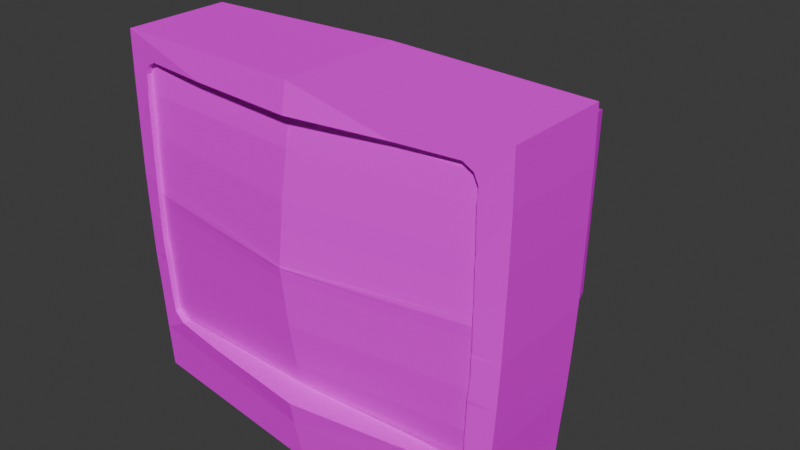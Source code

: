 # Source: computer.blend  (saved by Blender 4.3.34; exported with 4.5.12 LTS)
import bpy
from mathutils import Matrix  # noqa: F401  (used for matrix-valued properties, if any)

bpy.ops.wm.read_factory_settings(use_empty=True)
scene = bpy.context.scene
scene.name = 'Scene'

# ---- collections
col_collection = bpy.data.collections.new('Collection'); scene.collection.children.link(col_collection)

# ---- images (referenced by path relative to the original .blend; pixels are not part of the script)
import os
ASSET_DIR = os.environ.get("B2B_ASSET_DIR", "")  # directory of the original .blend (textures are referenced by path, not embedded)
HERE = os.path.dirname(os.path.abspath(__file__))  # packed textures are extracted next to this script under _unpacked/

def load_image(name, relpath, width, height, colorspace="sRGB"):
    """Load a texture the original file referenced (path relative to the .blend, or extracted next to this script)."""
    p = next((c for c in (os.path.join(HERE, relpath), os.path.join(ASSET_DIR, relpath)) if relpath and os.path.exists(c)), "")
    if p:
        img = bpy.data.images.load(p, check_existing=True)
        img.name = name
    else:  # same state as the original file: an image datablock whose file is absent (Cycles renders it pink)
        img = bpy.data.images.new(name, width, height)
        img.source = "FILE"
        img.filepath = "//" + (relpath or name)
    img.colorspace_settings.name = colorspace
    return img
img_pallette_png = load_image('pallette.png', 'pallette.png', 1024, 1024, 'sRGB')

# ---- materials (node trees are filled in below, after node groups)
mat_material_001 = bpy.data.materials.new('Material.001')
mat_material_001.roughness = 0.5

# ---- material node trees
mat_material_001.use_nodes = True; mat_material_001.node_tree.nodes.clear()
_N = mat_material_001.node_tree.nodes; _L = mat_material_001.node_tree.links
n0 = _N.new('ShaderNodeBsdfPrincipled'); n0.name = 'Principled BSDF'; n0.location = (0, 300)
n0.inputs[3].default_value = 1.0
n0.inputs[27].default_value = (0.0, 0.0, 0.0, 1.0)
n1 = _N.new('ShaderNodeOutputMaterial'); n1.name = 'Material Output'; n1.location = (280, 300)
n2 = _N.new('ShaderNodeTexImage'); n2.name = 'Image Texture'; n2.location = (-290, 280)
n2.image = img_pallette_png
_L.new(n0.outputs[0], n1.inputs[0])
_L.new(n2.outputs[0], n0.inputs[0])
n1.is_active_output = True

# ---- world
world_world = bpy.data.worlds.new('World'); scene.world = world_world
world_world.use_nodes = True; world_world.node_tree.nodes.clear()
_N = world_world.node_tree.nodes; _L = world_world.node_tree.links
n0 = _N.new('ShaderNodeOutputWorld'); n0.name = 'World Output'; n0.location = (300, 300)
n1 = _N.new('ShaderNodeBackground'); n1.name = 'Background'; n1.location = (10, 300)
n1.inputs[0].default_value = (0.05088, 0.05088, 0.05088, 1.0)
_L.new(n1.outputs[0], n0.inputs[0])
n0.is_active_output = True
world_world.color = (0.05088, 0.05088, 0.05088)
world_world.sun_shadow_jitter_overblur = 0.0

# ---- meshes
me_cube_001 = bpy.data.meshes.new('Cube.001')
me_cube_001.from_pydata([(-3.804, 0.3144, 1.0), (-3.804, 0.3144, -1.0), (-3.784, -0.4121, -1.0), (-3.784, -0.4121, 1.0), (-3.423, -0.3448, 1.069), (-3.423, 0.01412, 1.071), (-3.423, 0.3143, 1.073), (-3.804, 1.041, 1.0), (-3.804, 1.041, -1.0), (0.09127, 1.416, -4.226), (0.09024, -1.049, -4.226), (-3.753, -1.241, 1.0), (-3.753, -1.241, -1.0), (-3.423, 0.3851, 1.065), (-3.422, -0.4122, 1.077), (-3.423, -0.3794, 1.073), (-3.423, 0.8012, 1.065), (-3.417, 1.041, 1.066), (-3.423, 0.4076, 1.065), (-3.798, 1.97, -1.0), (-3.798, 1.97, 1.0), (0.09127, 0.6763, -4.226), (3.789, 0.3116, -1.0), (3.767, -0.4149, -1.0), (0.09047, -0.4224, -4.226), (-3.376, -1.16, 1.081), (-3.416, -0.7729, 1.076), (-3.687, -1.999, 1.0), (-3.687, -1.999, -1.0), (-3.404, 1.876, 1.067), (-3.408, 1.457, 1.067), (-3.782, 2.899, -1.0), (-3.782, 2.899, 1.0), (0.1275, 2.461, -1.0), (3.811, 1.038, -1.0), (3.722, -1.244, -1.0), (3.789, 0.3116, 1.0), (3.767, -0.4149, 1.0), (0.09087, 0.1269, -4.226), (-3.37, -1.241, 1.074), (-3.375, -1.166, 1.081), (-3.326, -1.927, 1.071), (-3.629, -2.773, 1.0), (-3.629, -2.773, -1.0), (-3.403, 1.975, 1.05), (-3.4, 2.201, 1.05), (-3.146, 2.466, 1.082), (-1.893, 2.471, 1.241), (-3.327, 2.376, 1.059), (0.1097, 2.997, 1.329), (0.1097, 2.997, -1.0), (3.825, 1.964, -1.0), (3.811, 1.038, 1.0), (3.672, -2.002, -1.0), (3.722, -1.244, 1.0), (3.325, -0.3268, 1.091), (3.325, 0.01412, 1.093), (3.325, 0.3118, 1.095), (0.1254, -3.313, -1.0), (-3.321, -2.0, 1.064), (-3.317, -2.054, 1.064), (-1.961, -2.428, 1.297), (-3.055, -2.418, 1.105), (-3.288, -2.276, 1.066), (-3.561, -3.547, 1.0), (-3.561, -3.631, -1.0), (0.1097, 2.479, 1.417), (3.819, 2.89, 1.0), (3.819, 2.89, -1.0), (3.825, 1.964, 1.0), (3.325, 0.4035, 1.084), (3.319, 1.038, 1.088), (3.325, 0.8012, 1.086), (3.325, 0.4076, 1.084), (3.6, -2.836, -1.0), (3.672, -2.002, 1.0), (3.279, -1.142, 1.102), (3.318, -0.7729, 1.098), (3.324, -0.4147, 1.101), (3.325, -0.3794, 1.097), (0.1078, -3.752, -1.0), (0.1079, -2.876, 1.497), (0.108, -2.449, 1.578), (0.1078, -3.752, 1.311), (1.944, 2.487, 1.166), (3.303, 2.109, 1.046), (3.302, 2.201, 1.046), (3.229, 2.376, 1.053), (3.048, 2.491, 1.069), (3.317, 1.169, 1.066), (3.305, 1.972, 1.07), (3.31, 1.457, 1.068), (3.537, -3.753, -1.0), (3.6, -2.836, 1.0), (3.241, -1.91, 1.09), (3.273, -1.244, 1.093), (3.277, -1.166, 1.1), (2.063, -2.468, 1.292), (3.537, -3.669, 1.0), (3.237, -2.002, 1.081), (3.229, -2.165, 1.08), (3.048, -2.478, 1.109), (3.211, -2.346, 1.08), (-3.055, -2.418, 0.2716), (-3.288, -2.276, 0.2716), (-3.317, -2.054, 0.2716), (3.048, -2.478, 0.2716), (3.211, -2.346, 0.2716), (-3.375, -1.166, 0.2716), (3.229, -2.165, 0.2716), (-3.416, -0.7729, 0.2716), (3.277, -1.166, 0.2716), (-3.423, -0.3794, 0.2716), (3.318, -0.7729, 0.2716), (-3.423, 0.01412, 0.2716), (3.325, -0.3794, 0.2716), (-3.423, 0.4076, 0.2716), (3.325, 0.01412, 0.2716), (-3.423, 0.8012, 0.2716), (3.325, 0.4076, 0.2716), (-3.408, 1.457, 0.2716), (3.325, 0.8012, 0.2716), (-3.4, 2.201, 0.2716), (3.31, 1.457, 0.2716), (-3.327, 2.376, 0.2716), (3.302, 2.201, 0.2716), (-3.146, 2.466, 0.2716), (3.229, 2.376, 0.2716), (3.048, 2.491, 0.2716), (-3.209, -1.384, -1.0), (-3.189, -2.279, -1.0), (-2.807, 2.923, -1.0), (-3.29, 2.419, -1.0), (-3.266, 1.308, -1.0), (-3.229, -0.4062, -1.0), (-3.248, 0.4508, -1.0), (-2.668, -3.597, -1.0), (-3.169, -3.222, -1.0), (3.179, -2.281, -1.0), (2.661, -3.69, -1.0), (2.799, 2.92, -1.0), (3.254, 1.305, -1.0), (3.236, 0.4484, -1.0), (3.277, 2.416, -1.0), (3.197, -1.387, -1.0), (3.218, -0.4087, -1.0), (3.158, -3.278, -1.0), (0.106, 1.898, -2.325), (0.105, -3.758, -0.9829), (-2.584, -1.203, -2.325), (-2.568, -1.924, -2.325), (-2.649, 1.864, -2.325), (-2.63, 0.9678, -2.325), (-2.601, -0.4143, -2.325), (-2.615, 0.2768, -2.325), (-2.552, -2.685, -2.325), (2.566, -1.926, -2.325), (2.626, 0.9659, -2.325), (2.612, 0.2748, -2.325), (2.645, 1.861, -2.325), (2.581, -1.205, -2.325), (2.598, -0.4162, -2.325), (2.549, -2.73, -2.325), (0.09003, -1.623, -4.226), (0.0899, -2.285, -4.226), (-2.047, -1.049, -4.226), (-2.035, -1.622, -4.226), (-2.099, 1.389, -4.226), (-2.084, 0.6771, -4.226), (-2.061, -0.4217, -4.226), (-2.072, 0.1277, -4.226), (-2.022, -2.227, -4.226), (2.047, -1.624, -4.226), (2.095, 0.6756, -4.226), (2.084, 0.1262, -4.226), (2.11, 1.387, -4.226), (2.059, -1.05, -4.226), (2.072, -0.4232, -4.226), (2.034, -2.262, -4.226), (0.1089, -3.298, -0.9905), (-2.582, -3.224, -0.9905), (2.585, -3.27, -0.9905), (-2.078, -2.785, -2.073), (2.088, -2.822, -2.073), (0.07988, -2.459, -3.625), (-1.645, -2.411, -3.625), (1.667, -2.44, -3.625), (-2.586, -3.685, -0.9955), (2.581, -3.73, -0.9878), (0.08774, -3.757, -2.127), (-2.082, -3.698, -2.137), (2.085, -3.734, -2.131), (0.07597, -3.749, -3.722), (-1.649, -3.702, -3.73), (1.663, -3.731, -3.726), (1.569, -3.722, 1.171), (1.569, -2.866, 1.277), (1.859, -3.71, 1.155), (1.863, -2.856, 1.251), (1.861, -3.201, 1.212), (1.569, -3.209, 1.234), (-3.119, -2.498, 0.9516), (-3.38, -2.34, 0.9516), (-3.412, -2.092, 0.9516), (-3.476, -1.1, 0.9516), (-3.523, -0.6597, 0.9516), (-3.53, -0.2198, 0.9516), (-3.53, 5.347e-07, 0.9516), (-0.0132, -2.532, 0.9516), (-0.0132, 5.347e-07, 1.537), (-0.0132, -0.2198, 1.494), (-0.0132, -0.6597, 1.437), (-0.0132, -1.1, 1.394), (-0.0132, -2.154, 1.209), (-0.0132, -2.38, 1.109), (-1.435, -2.515, 0.9516), (-3.249, -2.419, 0.9516), (-3.396, -2.216, 0.9516), (-3.444, -1.596, 0.9516), (-3.5, -0.8797, 0.9516), (-3.526, -0.4398, 0.9516), (-3.53, 5.347e-07, 0.9516), (-2.277, -2.507, 0.9516), (-0.0132, -2.456, 1.03), (-0.0132, 5.347e-07, 1.516), (-0.0132, -0.4398, 1.466), (-0.0132, -0.8797, 1.416), (-0.0132, -1.627, 1.302), (-0.0132, -2.267, 1.159), (-0.5923, -2.524, 0.9516), (-3.184, -2.459, 0.9516), (-3.388, -2.278, 0.9516), (-3.428, -1.844, 0.9516), (-3.488, -0.9897, 0.9516), (-3.525, -0.5497, 0.9516), (-3.53, -0.1098, 0.9516), (-2.698, -2.503, 0.9516), (-0.0132, -2.494, 0.9909), (-0.0132, -0.1098, 1.505), (-0.0132, -0.5497, 1.452), (-0.0132, -0.9897, 1.405), (-0.0132, -1.89, 1.255), (-0.0132, -2.323, 1.134), (-0.1712, -2.528, 0.9516), (-3.315, -2.38, 0.9516), (-3.404, -2.154, 0.9516), (-3.46, -1.348, 0.9516), (-3.511, -0.7697, 0.9516), (-3.528, -0.3298, 0.9516), (-3.53, 5.347e-07, 0.9516), (-1.856, -2.511, 0.9516), (-0.0132, -2.418, 1.069), (-0.0132, 5.347e-07, 1.526), (-0.0132, -0.3298, 1.48), (-0.0132, -0.7697, 1.427), (-0.0132, -1.363, 1.348), (-0.0132, -2.21, 1.184), (-1.013, -2.52, 0.9516), (3.093, -2.498, 0.9516), (3.353, -2.34, 0.9516), (3.386, -2.092, 0.9516), (3.45, -1.1, 0.9516), (3.496, -0.6597, 0.9516), (3.503, -0.2198, 0.9516), (3.503, 5.347e-07, 0.9516), (1.408, -2.515, 0.9516), (3.223, -2.419, 0.9516), (3.369, -2.216, 0.9516), (3.418, -1.596, 0.9516), (3.473, -0.8797, 0.9516), (3.5, -0.4398, 0.9516), (3.503, 5.347e-07, 0.9516), (2.25, -2.507, 0.9516), (0.566, -2.524, 0.9516), (3.158, -2.459, 0.9516), (3.361, -2.278, 0.9516), (3.402, -1.844, 0.9516), (3.462, -0.9897, 0.9516), (3.498, -0.5497, 0.9516), (3.503, -0.1098, 0.9516), (2.672, -2.503, 0.9516), (0.1448, -2.528, 0.9516), (3.288, -2.38, 0.9516), (3.378, -2.154, 0.9516), (3.434, -1.348, 0.9516), (3.485, -0.7697, 0.9516), (3.502, -0.3298, 0.9516), (3.503, 5.347e-07, 0.9516), (1.829, -2.511, 0.9516), (0.9871, -2.52, 0.9516), (-3.119, 2.498, 0.9516), (-3.38, 2.34, 0.9516), (-3.412, 2.092, 0.9516), (-3.476, 1.1, 0.9516), (-3.523, 0.6597, 0.9516), (-3.53, 0.2198, 0.9516), (-0.0132, 2.532, 0.9516), (-0.0132, 0.2198, 1.494), (-0.0132, 0.6597, 1.437), (-0.0132, 1.1, 1.394), (-0.0132, 2.154, 1.209), (-0.0132, 2.38, 1.109), (-1.435, 2.515, 0.9516), (-3.249, 2.419, 0.9516), (-3.396, 2.216, 0.9516), (-3.444, 1.596, 0.9516), (-3.5, 0.8797, 0.9516), (-3.526, 0.4398, 0.9516), (-2.277, 2.507, 0.9516), (-0.0132, 2.456, 1.03), (-0.0132, 0.4398, 1.466), (-0.0132, 0.8797, 1.416), (-0.0132, 1.627, 1.302), (-0.0132, 2.267, 1.159), (-0.5923, 2.524, 0.9516), (-3.184, 2.459, 0.9516), (-3.388, 2.278, 0.9516), (-3.428, 1.844, 0.9516), (-3.488, 0.9897, 0.9516), (-3.525, 0.5498, 0.9516), (-3.53, 0.1098, 0.9516), (-2.698, 2.503, 0.9516), (-0.0132, 2.494, 0.9909), (-0.0132, 0.1098, 1.505), (-0.0132, 0.5498, 1.452), (-0.0132, 0.9897, 1.405), (-0.0132, 1.89, 1.255), (-0.0132, 2.323, 1.134), (-0.1712, 2.528, 0.9516), (-3.315, 2.38, 0.9516), (-3.404, 2.154, 0.9516), (-3.46, 1.348, 0.9516), (-3.511, 0.7697, 0.9516), (-3.528, 0.3298, 0.9516), (-1.856, 2.511, 0.9516), (-0.0132, 2.418, 1.069), (-0.0132, 0.3298, 1.48), (-0.0132, 0.7697, 1.427), (-0.0132, 1.363, 1.348), (-0.0132, 2.21, 1.184), (-1.013, 2.52, 0.9516), (3.093, 2.498, 0.9516), (3.353, 2.34, 0.9516), (3.386, 2.092, 0.9516), (3.45, 1.1, 0.9516), (3.496, 0.6597, 0.9516), (3.503, 0.2198, 0.9516), (1.408, 2.515, 0.9516), (3.223, 2.419, 0.9516), (3.369, 2.216, 0.9516), (3.418, 1.596, 0.9516), (3.473, 0.8797, 0.9516), (3.5, 0.4398, 0.9516), (2.25, 2.507, 0.9516), (0.566, 2.524, 0.9516), (3.158, 2.459, 0.9516), (3.361, 2.278, 0.9516), (3.402, 1.844, 0.9516), (3.462, 0.9897, 0.9516), (3.498, 0.5498, 0.9516), (3.503, 0.1098, 0.9516), (2.672, 2.503, 0.9516), (0.1448, 2.528, 0.9516), (3.288, 2.38, 0.9516), (3.378, 2.154, 0.9516), (3.434, 1.348, 0.9516), (3.485, 0.7697, 0.9516), (3.502, 0.3298, 0.9516), (1.829, 2.511, 0.9516), (0.9871, 2.52, 0.9516)], [], [(0, 1, 2, 3), (50, 131, 31, 32, 49), (93, 102, 101), (93, 100, 102), (97, 81, 196, 198, 93, 101), (93, 75, 99, 100), (97, 82, 81), (49, 32, 47, 66), (32, 48, 46), (32, 20, 45, 48), (46, 47, 32), (20, 44, 45), (20, 32, 31, 19), (159, 147, 33, 143), (12, 28, 27, 11), (4, 0, 3, 15), (6, 0, 5), (0, 4, 5), (3, 14, 15), (36, 52, 70, 57), (73, 70, 52, 72), (52, 71, 72), (143, 141, 157, 159), (43, 65, 64, 42), (143, 140, 68, 51), (154, 153, 134, 135), (41, 11, 27, 59), (39, 11, 41), (80, 83, 64, 65, 136), (81, 42, 64, 83), (98, 197, 195, 83, 80, 139, 92), (153, 149, 129, 134), (68, 67, 69, 51), (36, 37, 23, 22), (54, 75, 53, 35), (93, 98, 92, 74), (50, 49, 67, 68, 140), (141, 34, 22, 142), (138, 53, 74, 146), (69, 67, 85, 90), (67, 49, 84, 88), (87, 86, 67), (86, 85, 67), (67, 88, 87), (84, 49, 66), (75, 54, 94, 99), (94, 54, 95), (145, 23, 35, 144), (2, 12, 11, 3), (132, 33, 147, 151), (25, 11, 39, 40), (14, 3, 26), (3, 11, 25, 26), (37, 54, 35, 23), (95, 54, 76, 96), (37, 78, 77), (76, 54, 37, 77), (144, 35, 53, 138), (20, 7, 29, 44), (29, 7, 17, 30), (146, 74, 92, 139), (52, 69, 89, 71), (89, 69, 90, 91), (28, 43, 42, 27), (52, 36, 22, 34), (75, 93, 74, 53), (61, 62, 42, 81), (42, 62, 63), (63, 60, 42), (81, 82, 61), (59, 27, 42, 60), (136, 137, 58, 80), (33, 132, 131, 50), (51, 69, 52, 34), (1, 0, 7, 8), (7, 20, 19, 8), (7, 13, 18, 16), (16, 17, 7), (0, 6, 13, 7), (141, 143, 51, 34), (138, 146, 162, 156), (37, 79, 78), (37, 36, 55, 79), (56, 55, 36, 57), (142, 22, 23, 145), (63, 62, 103, 104), (104, 103, 106, 107), (102, 107, 106, 101), (61, 82, 97, 103), (97, 101, 106, 103), (103, 62, 61), (84, 66, 47, 128), (47, 46, 126, 128), (128, 88, 84), (48, 124, 126, 46), (45, 122, 124, 48), (29, 120, 122, 44), (122, 45, 44), (29, 30, 120), (30, 17, 16, 120), (16, 118, 120), (18, 116, 118, 16), (6, 5, 114, 13), (114, 116, 18, 13), (4, 15, 112), (112, 114, 5, 4), (15, 14, 26, 110), (110, 112, 15), (26, 25, 40, 108), (108, 110, 26), (39, 41, 59, 108), (60, 105, 108, 59), (108, 40, 39), (60, 63, 104, 105), (124, 127, 128, 126), (124, 122, 125, 127), (122, 120, 123, 125), (120, 118, 121, 123), (116, 119, 121, 118), (114, 117, 119, 116), (112, 115, 117, 114), (110, 113, 115, 112), (108, 111, 113, 110), (108, 105, 109, 111), (104, 107, 109, 105), (87, 88, 128, 127), (86, 87, 127, 125), (125, 123, 90, 85), (85, 86, 125), (123, 91, 90), (72, 71, 89, 121), (91, 123, 121, 89), (73, 72, 121, 119), (117, 56, 57, 70), (73, 119, 117, 70), (115, 79, 55), (56, 117, 115, 55), (77, 78, 79, 113), (79, 115, 113), (96, 76, 77, 111), (77, 113, 111), (99, 94, 95, 111), (95, 96, 111), (111, 109, 100, 99), (100, 109, 107, 102), (133, 8, 19, 132), (43, 28, 130, 137), (2, 1, 135, 134), (133, 135, 1, 8), (65, 43, 137, 136), (132, 19, 31, 131), (28, 12, 129, 130), (12, 2, 134, 129), (150, 155, 137, 130), (142, 145, 161, 158), (149, 150, 130, 129), (146, 58, 179, 181), (58, 146, 139, 80), (151, 152, 133, 132), (33, 50, 140, 143), (145, 144, 160, 161), (158, 161, 177, 174), (166, 171, 155, 150), (161, 160, 176, 177), (167, 168, 152, 151), (169, 165, 149, 153), (151, 147, 9, 167), (160, 156, 172, 176), (165, 166, 150, 149), (175, 9, 147, 159), (159, 157, 173, 175), (168, 170, 154, 152), (178, 162, 183, 186), (141, 142, 158, 157), (152, 154, 135, 133), (144, 138, 156, 160), (155, 171, 185, 182), (21, 168, 167, 9), (21, 38, 170, 168), (165, 169, 24, 10), (171, 166, 163, 164), (166, 165, 10, 163), (169, 170, 38, 24), (163, 172, 178, 164), (21, 9, 175, 173), (10, 176, 172, 163), (24, 177, 176, 10), (38, 174, 177, 24), (21, 173, 174, 38), (186, 184, 164, 178), (170, 169, 153, 154), (157, 158, 174, 173), (156, 162, 178, 172), (183, 181, 188, 191), (182, 185, 193, 190), (187, 148, 179, 180), (185, 184, 192, 193), (162, 146, 181, 183), (182, 180, 137, 155), (171, 164, 184, 185), (180, 179, 58, 137), (188, 148, 189, 191), (193, 192, 189, 190), (190, 189, 148, 187), (191, 189, 192, 194), (181, 179, 148, 188), (194, 192, 184, 186), (186, 183, 191, 194), (190, 187, 180, 182), (195, 197, 200), (199, 198, 196, 200), (196, 81, 83, 195, 200), (198, 199, 197, 98, 93), (200, 197, 199), (207, 249, 221, 235, 206, 210, 238, 224, 252, 209), (201, 236, 222, 250, 215, 257, 229, 243, 208, 237, 223, 251, 214, 202, 244, 216, 230), (210, 206, 248, 220, 234, 205, 211, 239, 225, 253), (205, 247, 219, 233, 204, 212, 240, 226, 254, 211), (212, 204, 246, 218, 232, 241, 227, 255), (202, 214, 242, 228, 256, 213, 241, 232, 203, 245, 217, 231), (264, 209, 252, 224, 238, 210, 263, 279, 271, 287), (258, 274, 266, 282, 259, 214, 251, 223, 237, 208, 281, 273, 289, 265, 288, 272, 280), (210, 253, 225, 239, 211, 262, 278, 270, 286, 263), (262, 211, 254, 226, 240, 212, 261, 277, 269, 285), (212, 255, 227, 241, 276, 268, 284, 261), (259, 275, 267, 283, 260, 276, 241, 213, 256, 228, 242, 214), (207, 209, 252, 224, 323, 297, 295, 320, 221, 249), (290, 315, 303, 329, 291, 301, 335, 309, 322, 296, 328, 314, 340, 302, 334, 308, 321), (297, 336, 310, 324, 298, 294, 319, 307, 333, 295), (294, 298, 337, 311, 325, 299, 293, 318, 306, 332), (299, 338, 312, 326, 317, 305, 331, 293), (291, 316, 304, 330, 292, 317, 326, 300, 339, 313, 327, 301), (264, 287, 271, 360, 346, 297, 323, 224, 252, 209), (341, 361, 353, 368, 347, 369, 354, 362, 296, 322, 309, 335, 301, 342, 363, 348, 355), (297, 346, 367, 352, 359, 345, 298, 324, 310, 336), (345, 366, 351, 358, 344, 299, 325, 311, 337, 298), (299, 344, 365, 350, 357, 326, 312, 338), (342, 301, 327, 313, 339, 300, 326, 357, 343, 364, 349, 356)])
me_cube_001.polygons.foreach_set('use_smooth', [1, 1, 1, 1, 1, 1, 1, 1, 1, 1, 1, 1, 1, 1, 1, 1, 1, 1, 1, 1, 1, 1, 1, 1, 1, 1, 1, 1, 1, 1, 1, 1, 1, 1, 1, 1, 1, 1, 1, 1, 1, 1, 1, 1, 1, 1, 1, 1, 1, 1, 1, 1, 1, 1, 1, 1, 1, 1, 1, 1, 1, 1, 1, 1, 1, 1, 1, 1, 1, 1, 1, 1, 1, 1, 1, 1, 1, 1, 1, 1, 1, 1, 1, 1, 1, 1, 1, 1, 1, 1, 1, 1, 1, 1, 1, 1, 1, 1, 1, 1, 1, 1, 1, 1, 1, 1, 1, 1, 1, 1, 1, 1, 1, 1, 1, 1, 1, 1, 1, 1, 1, 1, 1, 1, 1, 1, 1, 1, 1, 1, 1, 1, 1, 1, 1, 1, 1, 1, 1, 1, 1, 1, 1, 1, 1, 1, 1, 1, 1, 1, 1, 1, 1, 1, 1, 1, 1, 1, 1, 1, 1, 1, 1, 1, 1, 1, 1, 1, 1, 1, 1, 1, 1, 1, 1, 1, 1, 1, 1, 1, 1, 1, 1, 1, 1, 1, 1, 1, 1, 1, 1, 1, 1, 1, 1, 1, 1, 1, 1, 1, 1, 1, 1, 1, 1, 1, 1, 1, 1, 1, 1, 1, 1, 1, 0, 0, 0, 0, 0, 0, 0, 0, 0, 0, 0, 0, 0, 0, 0, 0, 0, 0, 0, 0, 0, 0, 0, 0])
_k = set([(0, 1), (0, 3), (0, 6), (0, 7), (1, 2), (1, 8), (2, 12), (3, 11), (3, 14), (3, 15), (4, 5), (4, 15), (5, 6), (6, 13), (7, 20), (7, 29), (8, 19), (9, 147), (9, 167), (9, 175), (11, 12), (11, 25), (11, 27), (11, 39), (12, 28), (13, 18), (14, 15), (14, 26), (15, 112), (16, 17), (16, 18), (16, 118), (17, 30), (19, 31), (20, 32), (20, 44), (22, 23), (22, 34), (23, 35), (23, 37), (25, 26), (25, 40), (26, 110), (27, 42), (27, 59), (28, 43), (29, 30), (29, 44), (31, 32), (31, 131), (32, 47), (32, 49), (33, 132), (33, 143), (33, 147), (34, 51), (34, 52), (35, 53), (36, 37), (36, 52), (36, 57), (37, 54), (37, 78), (37, 79), (39, 40), (39, 41), (40, 108), (41, 59), (42, 62), (42, 64), (42, 81), (43, 65), (44, 45), (45, 48), (45, 122), (46, 47), (46, 48), (46, 126), (47, 66), (48, 124), (49, 50), (49, 66), (49, 67), (49, 84), (50, 131), (50, 140), (51, 68), (51, 69), (52, 69), (52, 71), (53, 74), (53, 75), (54, 75), (54, 76), (54, 95), (55, 56), (55, 79), (56, 57), (57, 70), (58, 137), (58, 146), (58, 179), (59, 60), (60, 63), (60, 105), (61, 62), (61, 81), (61, 82), (62, 63), (62, 103), (63, 104), (64, 65), (64, 83), (65, 136), (66, 84), (67, 68), (67, 69), (67, 85), (68, 140), (69, 89), (69, 90), (70, 73), (71, 72), (71, 89), (72, 73), (72, 121), (74, 92), (74, 93), (75, 93), (75, 99), (76, 77), (76, 96), (77, 78), (77, 113), (78, 79), (79, 115), (80, 83), (80, 136), (80, 139), (81, 82), (81, 83), (81, 97), (81, 196), (82, 97), (83, 195), (84, 88), (85, 86), (85, 90), (86, 87), (86, 125), (87, 88), (87, 127), (88, 128), (89, 91), (90, 91), (92, 98), (92, 139), (93, 98), (93, 101), (93, 198), (94, 95), (94, 99), (95, 96), (96, 111), (97, 101), (98, 197), (99, 100), (100, 102), (100, 109), (101, 102), (101, 106), (102, 107), (103, 104), (103, 106), (104, 105), (105, 108), (106, 107), (107, 109), (108, 110), (109, 111), (110, 112), (111, 113), (112, 114), (113, 115), (114, 116), (115, 117), (116, 118), (117, 119), (118, 120), (119, 121), (120, 122), (121, 123), (122, 124), (123, 125), (124, 126), (125, 127), (126, 128), (127, 128), (129, 130), (129, 134), (130, 137), (132, 133), (132, 151), (133, 135), (134, 135), (137, 155), (137, 180), (138, 144), (138, 146), (141, 142), (141, 143), (142, 145), (143, 159), (144, 145), (146, 162), (146, 181), (147, 151), (147, 159), (148, 187), (148, 188), (148, 189), (149, 150), (149, 153), (150, 155), (151, 152), (151, 167), (152, 154), (153, 154), (155, 171), (155, 182), (156, 160), (156, 162), (157, 158), (157, 159), (158, 161), (159, 175), (160, 161), (162, 178), (162, 183), (164, 171), (164, 178), (164, 184), (165, 166), (165, 169), (166, 171), (167, 168), (168, 170), (169, 170), (171, 185), (172, 176), (172, 178), (173, 174), (173, 175), (174, 177), (176, 177), (178, 186), (179, 180), (179, 181), (180, 182), (180, 187), (181, 183), (181, 188), (182, 185), (182, 190), (183, 186), (183, 191), (184, 185), (184, 186), (185, 193), (186, 194), (187, 190), (188, 191), (189, 192), (190, 193), (191, 194), (192, 193), (192, 194), (195, 197), (196, 198), (196, 200), (198, 199), (199, 200), (201, 230), (201, 236), (202, 231), (202, 244), (203, 232), (203, 245), (204, 233), (204, 246), (205, 234), (205, 247), (206, 235), (206, 248), (207, 249), (208, 237), (208, 243), (208, 281), (209, 252), (210, 238), (210, 253), (211, 239), (211, 254), (212, 240), (212, 255), (213, 241), (213, 256), (214, 242), (214, 251), (215, 250), (215, 257), (216, 230), (216, 244), (217, 231), (217, 245), (218, 232), (218, 246), (219, 233), (219, 247), (220, 234), (220, 248), (221, 235), (221, 249), (221, 320), (222, 236), (222, 250), (223, 237), (223, 251), (224, 238), (224, 252), (224, 323), (225, 239), (225, 253), (226, 240), (226, 254), (227, 241), (227, 255), (228, 242), (228, 256), (229, 243), (229, 257), (258, 274), (258, 280), (259, 275), (259, 282), (260, 276), (260, 283), (261, 277), (261, 284), (262, 278), (262, 285), (263, 279), (263, 286), (264, 287), (265, 288), (265, 289), (266, 274), (266, 282), (267, 275), (267, 283), (268, 276), (268, 284), (269, 277), (269, 285), (270, 278), (270, 286), (271, 279), (271, 287), (271, 360), (272, 280), (272, 288), (273, 281), (273, 289), (290, 315), (290, 321), (291, 316), (291, 329), (292, 317), (292, 330), (293, 318), (293, 331), (294, 319), (294, 332), (295, 320), (295, 333), (296, 322), (296, 328), (296, 362), (297, 323), (297, 336), (298, 324), (298, 337), (299, 325), (299, 338), (300, 326), (300, 339), (301, 327), (301, 335), (302, 334), (302, 340), (303, 315), (303, 329), (304, 316), (304, 330), (305, 317), (305, 331), (306, 318), (306, 332), (307, 319), (307, 333), (308, 321), (308, 334), (309, 322), (309, 335), (310, 324), (310, 336), (311, 325), (311, 337), (312, 326), (312, 338), (313, 327), (313, 339), (314, 328), (314, 340), (341, 355), (341, 361), (342, 356), (342, 363), (343, 357), (343, 364), (344, 358), (344, 365), (345, 359), (345, 366), (346, 360), (346, 367), (347, 368), (347, 369), (348, 355), (348, 363), (349, 356), (349, 364), (350, 357), (350, 365), (351, 358), (351, 366), (352, 359), (352, 367), (353, 361), (353, 368), (354, 362), (354, 369)])
me_cube_001.attributes.new('sharp_edge', 'BOOLEAN', 'EDGE').data.foreach_set('value', [ (min(e.vertices), max(e.vertices)) in _k for e in me_cube_001.edges])
_uv = me_cube_001.uv_layers.new(name='UVMap')
_uv.uv.foreach_set('vector', [0.6883, 0.7785, 0.6883, 0.7785, 0.6883, 0.7785, 0.6883, 0.7785, 0.6883, 0.7785, 0.6883, 0.7785, 0.6883, 0.7785, 0.6883, 0.7785, 0.6883, 0.7785, 0.6883, 0.7785, 0.6883, 0.7785, 0.6883, 0.7785, 0.6883, 0.7785, 0.6883, 0.7785, 0.6883, 0.7785, 0.6883, 0.7785, 0.6883, 0.7785, 0.6883, 0.7785, 0.6883, 0.7785, 0.6883, 0.7785, 0.6883, 0.7785, 0.6883, 0.7785, 0.6883, 0.7785, 0.6883, 0.7785, 0.6883, 0.7785, 0.6883, 0.7785, 0.6883, 0.7785, 0.6883, 0.7785, 0.6883, 0.7785, 0.6883, 0.7785, 0.6883, 0.7785, 0.6883, 0.7785, 0.6883, 0.7785, 0.6883, 0.7785, 0.6883, 0.7785, 0.6883, 0.7785, 0.6883, 0.7785, 0.6883, 0.7785, 0.6883, 0.7785, 0.6883, 0.7785, 0.6883, 0.7785, 0.6883, 0.7785, 0.6883, 0.7785, 0.6883, 0.7785, 0.6883, 0.7785, 0.6883, 0.7785, 0.6883, 0.7785, 0.6883, 0.7785, 0.6883, 0.7785, 0.6883, 0.7785, 0.6883, 0.7785, 0.6883, 0.7785, 0.6883, 0.7785, 0.6883, 0.7785, 0.6883, 0.7785, 0.6883, 0.7785, 0.6883, 0.7785, 0.6883, 0.7785, 0.6883, 0.7785, 0.6883, 0.7785, 0.6883, 0.7785, 0.6883, 0.7785, 0.6883, 0.7785, 0.6883, 0.7785, 0.6883, 0.7785, 0.6883, 0.7785, 0.6883, 0.7785, 0.6883, 0.7785, 0.6883, 0.7785, 0.6883, 0.7785, 0.6883, 0.7785, 0.6883, 0.7785, 0.6883, 0.7785, 0.6883, 0.7785, 0.6883, 0.7785, 0.6883, 0.7785, 0.6883, 0.7785, 0.6883, 0.7785, 0.6883, 0.7785, 0.6883, 0.7785, 0.6883, 0.7785, 0.6883, 0.7785, 0.6883, 0.7785, 0.6883, 0.7785, 0.6883, 0.7785, 0.6883, 0.7785, 0.6883, 0.7785, 0.6883, 0.7785, 0.6883, 0.7785, 0.6883, 0.7785, 0.6883, 0.7785, 0.6883, 0.7785, 0.6883, 0.7785, 0.6883, 0.7785, 0.6883, 0.7785, 0.6883, 0.7785, 0.6883, 0.7785, 0.6883, 0.7785, 0.6883, 0.7785, 0.6883, 0.7785, 0.6883, 0.7785, 0.6883, 0.7785, 0.6883, 0.7785, 0.6883, 0.7785, 0.6883, 0.7785, 0.6883, 0.7785, 0.6883, 0.7785, 0.6883, 0.7785, 0.6883, 0.7785, 0.6883, 0.7785, 0.6883, 0.7785, 0.6883, 0.7785, 0.6883, 0.7785, 0.6883, 0.7785, 0.6883, 0.7785, 0.6883, 0.7785, 0.6883, 0.7785, 0.6883, 0.7785, 0.6883, 0.7785, 0.6883, 0.7785, 0.6883, 0.7785, 0.6883, 0.7785, 0.6883, 0.7785, 0.6883, 0.7785, 0.6883, 0.7785, 0.6883, 0.7785, 0.6883, 0.7785, 0.6883, 0.7785, 0.6883, 0.7785, 0.6883, 0.7785, 0.6883, 0.7785, 0.6883, 0.7785, 0.6883, 0.7785, 0.6883, 0.7785, 0.6883, 0.7785, 0.6883, 0.7785, 0.6883, 0.7785, 0.6883, 0.7785, 0.6883, 0.7785, 0.6883, 0.7785, 0.6883, 0.7785, 0.6883, 0.7785, 0.6883, 0.7785, 0.6883, 0.7785, 0.6883, 0.7785, 0.6883, 0.7785, 0.6883, 0.7785, 0.6883, 0.7785, 0.6883, 0.7785, 0.6883, 0.7785, 0.6883, 0.7785, 0.6883, 0.7785, 0.6883, 0.7785, 0.6883, 0.7785, 0.6883, 0.7785, 0.6883, 0.7785, 0.6883, 0.7785, 0.6883, 0.7785, 0.6883, 0.7785, 0.6883, 0.7785, 0.6883, 0.7785, 0.6883, 0.7785, 0.6883, 0.7785, 0.6883, 0.7785, 0.6883, 0.7785, 0.6883, 0.7785, 0.6883, 0.7785, 0.6883, 0.7785, 0.6883, 0.7785, 0.6883, 0.7785, 0.6883, 0.7785, 0.6883, 0.7785, 0.6883, 0.7785, 0.6883, 0.7785, 0.6883, 0.7785, 0.6883, 0.7785, 0.6883, 0.7785, 0.6883, 0.7785, 0.6883, 0.7785, 0.6883, 0.7785, 0.6883, 0.7785, 0.6883, 0.7785, 0.6883, 0.7785, 0.6883, 0.7785, 0.6883, 0.7785, 0.6883, 0.7785, 0.6883, 0.7785, 0.6883, 0.7785, 0.6883, 0.7785, 0.6883, 0.7785, 0.6883, 0.7785, 0.6883, 0.7785, 0.6883, 0.7785, 0.6883, 0.7785, 0.6883, 0.7785, 0.6883, 0.7785, 0.6883, 0.7785, 0.6883, 0.7785, 0.6883, 0.7785, 0.6883, 0.7785, 0.6883, 0.7785, 0.6883, 0.7785, 0.6883, 0.7785, 0.6883, 0.7785, 0.6883, 0.7785, 0.6883, 0.7785, 0.6883, 0.7785, 0.6883, 0.7785, 0.6883, 0.7785, 0.6883, 0.7785, 0.6883, 0.7785, 0.6883, 0.7785, 0.6883, 0.7785, 0.6883, 0.7785, 0.6883, 0.7785, 0.6883, 0.7785, 0.6883, 0.7785, 0.6883, 0.7785, 0.6883, 0.7785, 0.6883, 0.7785, 0.6883, 0.7785, 0.6883, 0.7785, 0.6883, 0.7785, 0.6883, 0.7785, 0.6883, 0.7785, 0.6883, 0.7785, 0.6883, 0.7785, 0.6883, 0.7785, 0.6883, 0.7785, 0.6883, 0.7785, 0.6883, 0.7785, 0.6883, 0.7785, 0.6883, 0.7785, 0.6883, 0.7785, 0.6883, 0.7785, 0.6883, 0.7785, 0.6883, 0.7785, 0.6883, 0.7785, 0.6883, 0.7785, 0.6883, 0.7785, 0.6883, 0.7785, 0.6883, 0.7785, 0.6883, 0.7785, 0.6883, 0.7785, 0.6883, 0.7785, 0.6883, 0.7785, 0.6883, 0.7785, 0.6883, 0.7785, 0.6883, 0.7785, 0.6883, 0.7785, 0.6883, 0.7785, 0.6883, 0.7785, 0.6883, 0.7785, 0.6883, 0.7785, 0.6883, 0.7785, 0.6883, 0.7785, 0.6883, 0.7785, 0.6883, 0.7785, 0.6883, 0.7785, 0.6883, 0.7785, 0.6883, 0.7785, 0.6883, 0.7785, 0.6883, 0.7785, 0.6883, 0.7785, 0.6883, 0.7785, 0.6883, 0.7785, 0.6883, 0.7785, 0.6883, 0.7785, 0.6883, 0.7785, 0.6883, 0.7785, 0.6883, 0.7785, 0.6883, 0.7785, 0.6883, 0.7785, 0.6883, 0.7785, 0.6883, 0.7785, 0.6883, 0.7785, 0.6883, 0.7785, 0.6883, 0.7785, 0.6883, 0.7785, 0.6883, 0.7785, 0.6883, 0.7785, 0.6883, 0.7785, 0.6883, 0.7785, 0.6883, 0.7785, 0.6883, 0.7785, 0.6883, 0.7785, 0.6883, 0.7785, 0.6883, 0.7785, 0.6883, 0.7785, 0.6883, 0.7785, 0.6883, 0.7785, 0.6883, 0.7785, 0.6883, 0.7785, 0.6883, 0.7785, 0.6883, 0.7785, 0.6883, 0.7785, 0.6883, 0.7785, 0.6883, 0.7785, 0.6883, 0.7785, 0.6883, 0.7785, 0.6883, 0.7785, 0.6883, 0.7785, 0.6883, 0.7785, 0.6883, 0.7785, 0.6883, 0.7785, 0.6883, 0.7785, 0.6883, 0.7785, 0.6883, 0.7785, 0.6883, 0.7785, 0.6883, 0.7785, 0.6883, 0.7785, 0.6883, 0.7785, 0.6883, 0.7785, 0.6883, 0.7785, 0.6883, 0.7785, 0.6883, 0.7785, 0.6883, 0.7785, 0.6883, 0.7785, 0.6883, 0.7785, 0.6883, 0.7785, 0.6883, 0.7785, 0.6883, 0.7785, 0.6883, 0.7785, 0.6883, 0.7785, 0.6883, 0.7785, 0.6883, 0.7785, 0.6883, 0.7785, 0.6883, 0.7785, 0.6883, 0.7785, 0.6883, 0.7785, 0.6883, 0.7785, 0.6883, 0.7785, 0.6883, 0.7785, 0.6883, 0.7785, 0.6883, 0.7785, 0.6883, 0.7785, 0.6883, 0.7785, 0.6883, 0.7785, 0.6883, 0.7785, 0.6883, 0.7785, 0.6883, 0.7785, 0.6883, 0.7785, 0.6883, 0.7785, 0.6883, 0.7785, 0.6883, 0.7785, 0.6883, 0.7785, 0.6883, 0.7785, 0.6883, 0.7785, 0.6883, 0.7785, 0.6883, 0.7785, 0.6883, 0.7785, 0.6883, 0.7785, 0.6883, 0.7785, 0.6883, 0.7785, 0.6883, 0.7785, 0.6883, 0.7785, 0.6883, 0.7785, 0.6883, 0.7785, 0.6883, 0.7785, 0.6883, 0.7785, 0.6883, 0.7785, 0.6883, 0.7785, 0.6883, 0.7785, 0.6883, 0.7785, 0.6883, 0.7785, 0.6883, 0.7785, 0.6883, 0.7785, 0.6883, 0.7785, 0.6883, 0.7785, 0.6883, 0.7785, 0.6883, 0.7785, 0.6883, 0.7785, 0.6883, 0.7785, 0.6883, 0.7785, 0.6883, 0.7785, 0.6883, 0.7785, 0.6883, 0.7785, 0.6883, 0.7785, 0.6883, 0.7785, 0.6883, 0.7785, 0.6883, 0.7785, 0.6883, 0.7785, 0.6883, 0.7785, 0.6883, 0.7785, 0.6883, 0.7785, 0.6883, 0.7785, 0.6883, 0.7785, 0.6883, 0.7785, 0.6883, 0.7785, 0.6883, 0.7785, 0.6883, 0.7785, 0.6883, 0.7785, 0.6883, 0.7785, 0.6883, 0.7785, 0.6883, 0.7785, 0.6883, 0.7785, 0.6883, 0.7785, 0.6883, 0.7785, 0.6883, 0.7785, 0.6883, 0.7785, 0.6883, 0.7785, 0.6883, 0.7785, 0.6883, 0.7785, 0.6883, 0.7785, 0.6883, 0.7785, 0.6883, 0.7785, 0.6883, 0.7785, 0.6883, 0.7785, 0.6883, 0.7785, 0.6883, 0.7785, 0.6883, 0.7785, 0.6883, 0.7785, 0.6883, 0.7785, 0.6883, 0.7785, 0.6883, 0.7785, 0.6883, 0.7785, 0.6883, 0.7785, 0.6883, 0.7785, 0.6883, 0.7785, 0.6883, 0.7785, 0.6883, 0.7785, 0.6883, 0.7785, 0.6883, 0.7785, 0.6883, 0.7785, 0.6883, 0.7785, 0.6883, 0.7785, 0.6883, 0.7785, 0.6883, 0.7785, 0.6883, 0.7785, 0.6883, 0.7785, 0.6883, 0.7785, 0.6883, 0.7785, 0.6883, 0.7785, 0.6883, 0.7785, 0.6883, 0.7785, 0.6883, 0.7785, 0.6883, 0.7785, 0.6883, 0.7785, 0.6883, 0.7785, 0.6883, 0.7785, 0.6883, 0.7785, 0.6883, 0.7785, 0.6883, 0.7785, 0.6883, 0.7785, 0.6883, 0.7785, 0.6883, 0.7785, 0.6883, 0.7785, 0.6883, 0.7785, 0.6883, 0.7785, 0.6883, 0.7785, 0.6883, 0.7785, 0.6883, 0.7785, 0.6883, 0.7785, 0.6883, 0.7785, 0.6883, 0.7785, 0.6883, 0.7785, 0.6883, 0.7785, 0.6883, 0.7785, 0.6883, 0.7785, 0.6883, 0.7785, 0.6883, 0.7785, 0.6883, 0.7785, 0.6883, 0.7785, 0.6883, 0.7785, 0.6883, 0.7785, 0.6883, 0.7785, 0.6883, 0.7785, 0.6883, 0.7785, 0.6883, 0.7785, 0.6883, 0.7785, 0.6883, 0.7785, 0.6883, 0.7785, 0.6883, 0.7785, 0.6883, 0.7785, 0.6883, 0.7785, 0.6883, 0.7785, 0.6883, 0.7785, 0.6883, 0.7785, 0.6883, 0.7785, 0.6883, 0.7785, 0.6883, 0.7785, 0.6883, 0.7785, 0.6883, 0.7785, 0.6883, 0.7785, 0.6883, 0.7785, 0.6883, 0.7785, 0.6883, 0.7785, 0.6883, 0.7785, 0.6883, 0.7785, 0.6883, 0.7785, 0.6883, 0.7785, 0.6883, 0.7785, 0.6883, 0.7785, 0.6883, 0.7785, 0.6883, 0.7785, 0.6883, 0.7785, 0.6883, 0.7785, 0.6883, 0.7785, 0.6883, 0.7785, 0.6883, 0.7785, 0.6883, 0.7785, 0.6883, 0.7785, 0.6883, 0.7785, 0.6883, 0.7785, 0.6883, 0.7785, 0.6883, 0.7785, 0.6883, 0.7785, 0.6883, 0.7785, 0.6883, 0.7785, 0.6883, 0.7785, 0.6883, 0.7785, 0.6883, 0.7785, 0.6883, 0.7785, 0.6883, 0.7785, 0.6883, 0.7785, 0.6883, 0.7785, 0.6883, 0.7785, 0.6883, 0.7785, 0.6883, 0.7785, 0.6883, 0.7785, 0.6883, 0.7785, 0.6883, 0.7785, 0.6883, 0.7785, 0.6883, 0.7785, 0.6883, 0.7785, 0.6883, 0.7785, 0.6883, 0.7785, 0.6883, 0.7785, 0.6883, 0.7785, 0.6883, 0.7785, 0.6883, 0.7785, 0.6883, 0.7785, 0.6883, 0.7785, 0.6883, 0.7785, 0.6883, 0.7785, 0.6883, 0.7785, 0.6883, 0.7785, 0.6883, 0.7785, 0.6883, 0.7785, 0.6883, 0.7785, 0.6883, 0.7785, 0.6883, 0.7785, 0.6883, 0.7785, 0.6883, 0.7785, 0.6883, 0.7785, 0.6883, 0.7785, 0.6883, 0.7785, 0.6883, 0.7785, 0.6883, 0.7785, 0.6883, 0.7785, 0.6883, 0.7785, 0.6883, 0.7785, 0.6883, 0.7785, 0.6883, 0.7785, 0.6883, 0.7785, 0.6883, 0.7785, 0.6883, 0.7785, 0.6883, 0.7785, 0.6883, 0.7785, 0.6883, 0.7785, 0.6883, 0.7785, 0.6883, 0.7785, 0.6883, 0.7785, 0.6883, 0.7785, 0.6883, 0.7785, 0.6883, 0.7785, 0.6883, 0.7785, 0.6883, 0.7785, 0.6883, 0.7785, 0.6883, 0.7785, 0.6883, 0.7785, 0.6883, 0.7785, 0.6883, 0.7785, 0.6883, 0.7785, 0.6883, 0.7785, 0.6883, 0.7785, 0.6883, 0.7785, 0.6883, 0.7785, 0.6883, 0.7785, 0.6883, 0.7785, 0.6883, 0.7785, 0.6883, 0.7785, 0.6883, 0.7785, 0.6883, 0.7785, 0.6883, 0.7785, 0.6883, 0.7785, 0.6883, 0.7785, 0.6883, 0.7785, 0.6883, 0.7785, 0.6883, 0.7785, 0.6883, 0.7785, 0.6883, 0.7785, 0.6883, 0.7785, 0.6883, 0.7785, 0.6883, 0.7785, 0.6883, 0.7785, 0.6883, 0.7785, 0.6883, 0.7785, 0.6883, 0.7785, 0.6883, 0.7785, 0.6883, 0.7785, 0.6883, 0.7785, 0.6883, 0.7785, 0.6883, 0.7785, 0.6883, 0.7785, 0.6883, 0.7785, 0.6883, 0.7785, 0.6883, 0.7785, 0.6883, 0.7785, 0.6883, 0.7785, 0.6883, 0.7785, 0.6883, 0.7785, 0.6883, 0.7785, 0.6883, 0.7785, 0.6883, 0.7785, 0.6883, 0.7785, 0.6883, 0.7785, 0.6883, 0.7785, 0.6883, 0.7785, 0.6883, 0.7785, 0.6883, 0.7785, 0.6883, 0.7785, 0.6883, 0.7785, 0.6883, 0.7785, 0.6883, 0.7785, 0.6883, 0.7785, 0.6883, 0.7785, 0.6883, 0.7785, 0.6883, 0.7785, 0.6883, 0.7785, 0.6883, 0.7785, 0.6883, 0.7785, 0.6883, 0.7785, 0.6883, 0.7785, 0.6883, 0.7785, 0.6883, 0.7785, 0.6883, 0.7785, 0.6883, 0.7785, 0.6883, 0.7785, 0.6883, 0.7785, 0.6883, 0.7785, 0.6883, 0.7785, 0.6883, 0.7785, 0.6883, 0.7785, 0.6883, 0.7785, 0.6883, 0.7785, 0.6883, 0.7785, 0.6883, 0.7785, 0.6883, 0.7785, 0.6883, 0.7785, 0.6883, 0.7785, 0.6883, 0.7785, 0.6883, 0.7785, 0.6883, 0.7785, 0.6883, 0.7785, 0.6883, 0.7785, 0.6883, 0.7785, 0.6883, 0.7785, 0.6883, 0.7785, 0.6883, 0.7785, 0.6883, 0.7785, 0.6883, 0.7785, 0.6883, 0.7785, 0.6883, 0.7785, 0.6883, 0.7785, 0.6883, 0.7785, 0.6883, 0.7785, 0.6883, 0.7785, 0.6883, 0.7785, 0.6883, 0.7785, 0.6883, 0.7785, 0.6883, 0.7785, 0.6883, 0.7785, 0.6883, 0.7785, 0.6883, 0.7785, 0.6883, 0.7785, 0.6883, 0.7785, 0.6883, 0.7785, 0.6883, 0.7785, 0.6883, 0.7785, 0.6883, 0.7785, 0.6883, 0.7785, 0.6883, 0.7785, 0.6883, 0.7785, 0.6883, 0.7785, 0.6883, 0.7785, 0.6883, 0.7785, 0.6883, 0.7785, 0.6883, 0.7785, 0.6883, 0.7785, 0.6883, 0.7785, 0.6883, 0.7785, 0.6883, 0.7785, 0.6883, 0.7785, 0.6883, 0.7785, 0.6883, 0.7785, 0.6883, 0.7785, 0.6883, 0.7785, 0.6883, 0.7785, 0.6883, 0.7785, 0.6883, 0.7785, 0.6883, 0.7785, 0.6883, 0.7785, 0.6883, 0.7785, 0.6883, 0.7785, 0.6883, 0.7785, 0.6883, 0.7785, 0.6883, 0.7785, 0.6883, 0.7785, 0.6883, 0.7785, 0.6883, 0.7785, 0.6883, 0.7785, 0.6883, 0.7785, 0.6883, 0.7785, 0.6883, 0.7785, 0.6883, 0.7785, 0.6883, 0.7785, 0.6883, 0.7785, 0.6883, 0.7785, 0.6883, 0.7785, 0.6883, 0.7785, 0.6883, 0.7785, 0.6883, 0.7785, 0.6883, 0.7785, 0.6883, 0.7785, 0.6883, 0.7785, 0.6883, 0.7785, 0.6883, 0.7785, 0.6883, 0.7785, 0.6883, 0.7785, 0.6883, 0.7785, 0.6883, 0.7785, 0.6883, 0.7785, 0.6883, 0.7785, 0.6883, 0.7785, 0.6883, 0.7785, 0.6883, 0.7785, 0.6883, 0.7785, 0.6883, 0.7785, 0.6883, 0.7785, 0.6883, 0.7785, 0.6883, 0.7785, 0.6883, 0.7785, 0.6883, 0.7785, 0.6883, 0.7785, 0.6883, 0.7785, 0.6883, 0.7785, 0.6883, 0.7785, 0.6883, 0.7785, 0.6883, 0.7785, 0.6883, 0.7785, 0.6883, 0.7785, 0.6883, 0.7785, 0.6883, 0.7785, 0.6883, 0.7785, 0.6883, 0.7785, 0.6883, 0.7785, 0.6883, 0.7785, 0.6883, 0.7785, 0.6883, 0.7785, 0.6883, 0.7785, 0.6883, 0.7785, 0.6883, 0.7785, 0.6883, 0.7785, 0.6883, 0.7785, 0.6883, 0.7785, 0.6883, 0.7785, 0.6883, 0.7785, 0.6883, 0.7785, 0.6883, 0.7785, 0.6883, 0.7785, 0.6883, 0.7785, 0.6883, 0.7785, 0.6883, 0.7785, 0.6883, 0.7785, 0.6883, 0.7785, 0.6883, 0.7785, 0.6883, 0.7785, 0.6883, 0.7785, 0.6883, 0.7785, 0.6883, 0.7785, 0.6883, 0.7785, 0.6883, 0.7785, 0.6883, 0.7785, 0.6883, 0.7785, 0.6883, 0.7785, 0.6883, 0.7785, 0.6883, 0.7785, 0.6883, 0.7785, 0.6883, 0.7785, 0.6883, 0.7785, 0.6883, 0.7785, 0.6883, 0.7785, 0.6883, 0.7785, 0.6883, 0.7785, 0.6883, 0.7785, 0.6883, 0.7785, 0.6883, 0.7785, 0.6883, 0.7785, 0.6883, 0.7785, 0.6883, 0.7785, 0.6883, 0.7785, 0.6883, 0.7785, 0.6883, 0.7785, 0.6883, 0.7785, 0.6883, 0.7785, 0.6883, 0.7785, 0.6883, 0.7785, 0.6883, 0.7785, 0.6883, 0.7785, 0.6883, 0.7785, 0.6883, 0.7785, 0.6883, 0.7785, 0.6883, 0.7785, 0.6883, 0.7785, 0.6883, 0.7785, 0.6883, 0.7785, 0.6883, 0.7785, 0.6883, 0.7785, 0.6883, 0.7785, 0.6883, 0.7785, 0.6883, 0.7785, 0.6883, 0.7785, 0.6883, 0.7785, 0.6883, 0.7785, 0.6883, 0.7785, 0.01369, 0.4571, 0.01369, 0.4571, 0.01369, 0.4571, 0.01369, 0.4571, 0.01369, 0.4571, 0.01369, 0.4571, 0.01369, 0.4571, 0.01369, 0.4571, 0.01369, 0.4571, 0.01369, 0.4571, 0.01369, 0.4571, 0.01369, 0.4571, 0.01369, 0.4571, 0.01369, 0.4571, 0.01369, 0.4571, 0.01369, 0.4571, 0.01369, 0.4571, 0.01369, 0.4571, 0.01369, 0.4571, 0.01369, 0.4571, 0.01369, 0.4571, 0.01369, 0.4571, 0.01369, 0.4571, 0.01369, 0.4571, 0.01369, 0.4571, 0.01369, 0.4571, 0.01369, 0.4571, 0.01369, 0.4571, 0.01369, 0.4571, 0.01369, 0.4571, 0.01369, 0.4571, 0.01369, 0.4571, 0.01369, 0.4571, 0.01369, 0.4571, 0.01369, 0.4571, 0.01369, 0.4571, 0.01369, 0.4571, 0.01369, 0.4571, 0.01369, 0.4571, 0.01369, 0.4571, 0.01369, 0.4571, 0.01369, 0.4571, 0.01369, 0.4571, 0.01369, 0.4571, 0.01369, 0.4571, 0.01369, 0.4571, 0.01369, 0.4571, 0.01369, 0.4571, 0.01369, 0.4571, 0.01369, 0.4571, 0.01369, 0.4571, 0.01369, 0.4571, 0.01369, 0.4571, 0.01369, 0.4571, 0.01369, 0.4571, 0.01369, 0.4571, 0.01369, 0.4571, 0.01369, 0.4571, 0.01369, 0.4571, 0.01369, 0.4571, 0.01369, 0.4571, 0.01369, 0.4571, 0.01369, 0.4571, 0.01369, 0.4571, 0.01369, 0.4571, 0.01369, 0.4571, 0.01369, 0.4571, 0.01369, 0.4571, 0.01369, 0.4571, 0.01369, 0.4571, 0.01369, 0.4571, 0.01369, 0.4571, 0.01369, 0.4571, 0.01369, 0.4571, 0.01369, 0.4571, 0.01369, 0.4571, 0.01369, 0.4571, 0.01369, 0.4571, 0.01369, 0.4571, 0.01369, 0.4571, 0.01369, 0.4571, 0.01369, 0.4571, 0.01369, 0.4571, 0.01369, 0.4571, 0.01369, 0.4571, 0.01369, 0.4571, 0.01369, 0.4571, 0.01369, 0.4571, 0.01369, 0.4571, 0.01369, 0.4571, 0.01369, 0.4571, 0.01369, 0.4571, 0.01369, 0.4571, 0.01369, 0.4571, 0.01369, 0.4571, 0.01369, 0.4571, 0.01369, 0.4571, 0.01369, 0.4571, 0.01369, 0.4571, 0.01369, 0.4571, 0.01369, 0.4571, 0.01369, 0.4571, 0.01369, 0.4571, 0.01369, 0.4571, 0.01369, 0.4571, 0.01369, 0.4571, 0.01369, 0.4571, 0.01369, 0.4571, 0.01369, 0.4571, 0.01369, 0.4571, 0.01369, 0.4571, 0.01369, 0.4571, 0.01369, 0.4571, 0.01369, 0.4571, 0.01369, 0.4571, 0.01369, 0.4571, 0.01369, 0.4571, 0.01369, 0.4571, 0.01369, 0.4571, 0.01369, 0.4571, 0.01369, 0.4571, 0.01369, 0.4571, 0.01369, 0.4571, 0.01369, 0.4571, 0.01369, 0.4571, 0.01369, 0.4571, 0.01369, 0.4571, 0.01369, 0.4571, 0.01369, 0.4571, 0.01369, 0.4571, 0.01369, 0.4571, 0.01369, 0.4571, 0.01369, 0.4571, 0.01369, 0.4571, 0.01369, 0.4571, 0.01369, 0.4571, 0.01369, 0.4571, 0.01369, 0.4571, 0.01369, 0.4571, 0.01369, 0.4571, 0.01369, 0.4571, 0.01369, 0.4571, 0.01369, 0.4571, 0.01369, 0.4571, 0.01369, 0.4571, 0.01369, 0.4571, 0.01369, 0.4571, 0.01369, 0.4571, 0.01369, 0.4571, 0.01369, 0.4571, 0.01369, 0.4571, 0.01369, 0.4571, 0.01369, 0.4571, 0.01369, 0.4571, 0.01369, 0.4571, 0.01369, 0.4571, 0.01369, 0.4571, 0.01369, 0.4571, 0.01369, 0.4571, 0.01369, 0.4571, 0.01369, 0.4571, 0.01369, 0.4571, 0.01369, 0.4571, 0.01369, 0.4571, 0.01369, 0.4571, 0.01369, 0.4571, 0.01369, 0.4571, 0.01369, 0.4571, 0.01369, 0.4571, 0.01369, 0.4571, 0.01369, 0.4571, 0.01369, 0.4571, 0.01369, 0.4571, 0.01369, 0.4571, 0.01369, 0.4571, 0.01369, 0.4571, 0.01369, 0.4571, 0.01369, 0.4571, 0.01369, 0.4571, 0.01369, 0.4571, 0.01369, 0.4571, 0.01369, 0.4571, 0.01369, 0.4571, 0.01369, 0.4571, 0.01369, 0.4571, 0.01369, 0.4571, 0.01369, 0.4571, 0.01369, 0.4571, 0.01369, 0.4571, 0.01369, 0.4571, 0.01369, 0.4571, 0.01369, 0.4571, 0.01369, 0.4571, 0.01369, 0.4571, 0.01369, 0.4571, 0.01369, 0.4571, 0.01369, 0.4571, 0.01369, 0.4571, 0.01369, 0.4571, 0.01369, 0.4571, 0.01369, 0.4571, 0.01369, 0.4571, 0.01369, 0.4571, 0.01369, 0.4571, 0.01369, 0.4571, 0.01369, 0.4571, 0.01369, 0.4571, 0.01369, 0.4571, 0.01369, 0.4571, 0.01369, 0.4571, 0.01369, 0.4571, 0.01369, 0.4571, 0.01369, 0.4571, 0.01369, 0.4571, 0.01369, 0.4571, 0.01369, 0.4571, 0.01369, 0.4571, 0.01369, 0.4571, 0.01369, 0.4571, 0.01369, 0.4571, 0.01369, 0.4571, 0.01369, 0.4571, 0.01369, 0.4571, 0.01369, 0.4571, 0.01369, 0.4571, 0.01369, 0.4571, 0.01369, 0.4571, 0.01369, 0.4571, 0.01369, 0.4571, 0.01369, 0.4571, 0.01369, 0.4571, 0.01369, 0.4571, 0.01369, 0.4571, 0.01369, 0.4571, 0.01369, 0.4571, 0.01369, 0.4571, 0.01369, 0.4571, 0.01369, 0.4571, 0.01369, 0.4571, 0.01369, 0.4571, 0.01369, 0.4571, 0.01369, 0.4571, 0.01369, 0.4571, 0.01369, 0.4571, 0.01369, 0.4571, 0.01369, 0.4571, 0.01369, 0.4571, 0.01369, 0.4571, 0.01369, 0.4571, 0.01369, 0.4571, 0.01369, 0.4571, 0.01369, 0.4571, 0.01369, 0.4571, 0.01369, 0.4571, 0.01369, 0.4571, 0.01369, 0.4571, 0.01369, 0.4571, 0.01369, 0.4571, 0.01369, 0.4571, 0.01369, 0.4571, 0.01369, 0.4571, 0.01369, 0.4571, 0.01369, 0.4571, 0.01369, 0.4571, 0.01369, 0.4571, 0.01369, 0.4571, 0.01369, 0.4571, 0.01369, 0.4571])
me_cube_001.materials.append(mat_material_001)
me_cube_001.update()
me_cube_001.normals_split_custom_set([tuple(v) for v in zip(*[iter([-0.9996, -0.02817, -2.979e-07, -0.9996, -0.02817, -2.979e-07, -0.9995, -0.03269, -2.68e-07, -0.9995, -0.03269, -2.68e-07, -0.02511, 0.9997, 0.0, -0.02511, 0.9997, 0.0, -0.02511, 0.9997, 0.0, -0.02511, 0.9997, 0.0, -0.02511, 0.9997, 0.0, 0.1832, -0.01591, 0.9829, 0.1832, -0.01591, 0.9829, 0.1832, -0.01591, 0.9829, 0.1832, -0.01591, 0.9829, 0.1832, -0.01591, 0.9829, 0.1832, -0.01591, 0.9829, 0.1494, -0.1579, 0.9761, 0.1494, -0.1579, 0.9761, 0.1494, -0.1579, 0.9761, 0.1494, -0.1579, 0.9761, 0.1494, -0.1579, 0.9761, 0.1494, -0.1579, 0.9761, 0.1832, -0.01591, 0.9829, 0.1832, -0.01591, 0.9829, 0.1832, -0.01591, 0.9829, 0.1832, -0.01591, 0.9829, 0.1404, -0.1863, 0.9724, 0.1404, -0.1863, 0.9724, 0.1404, -0.1863, 0.9724, -0.08718, 0.1683, 0.9819, -0.08718, 0.1683, 0.9819, -0.08718, 0.1683, 0.9819, -0.08718, 0.1683, 0.9819, -0.1261, 0.002214, 0.992, -0.1261, 0.002216, 0.992, -0.1261, 0.002214, 0.992, -0.1261, 0.002214, 0.992, -0.1261, 0.002214, 0.992, -0.1261, 0.002214, 0.992, -0.1261, 0.002216, 0.992, -0.1261, 0.002214, 0.992, -0.1261, 0.002212, 0.992, -0.1261, 0.002214, 0.992, -0.1261, 0.002214, 0.992, -0.1261, 0.002215, 0.992, -0.1261, 0.002214, 0.992, -0.9999, 0.01214, -2.383e-07, -0.9998, 0.01756, -2.386e-07, -0.9998, 0.01756, -2.386e-07, -0.9999, 0.01214, -2.383e-07, 0.01334, 0.9201, -0.3914, 0.01334, 0.9201, -0.3914, 0.01334, 0.9201, -0.3914, 0.01334, 0.9201, -0.3914, -0.9962, -0.08666, -2.398e-07, -0.9967, -0.08056, -1.199e-07, -0.9967, -0.08056, -1.199e-07, -0.9962, -0.08666, -2.398e-07, -0.1882, -0.004006, 0.9821, -0.1883, -0.003527, 0.9821, -0.1889, 0.000124, 0.982, -0.1889, 0.000124, 0.982, -0.188, -0.005298, 0.9822, -0.1883, -0.003527, 0.9821, -0.188, -0.005298, 0.9822, -0.1883, -0.003527, 0.9821, -0.1882, -0.004006, 0.9821, -0.188, -0.005298, 0.9822, -0.208, 0.1134, 0.9715, -0.208, 0.1134, 0.9715, -0.208, 0.1134, 0.9715, 0.1792, 0.008034, 0.9838, 0.1764, -0.006155, 0.9843, 0.1772, -0.00246, 0.9842, 0.1792, 0.008034, 0.9838, 0.1766, -0.005335, 0.9843, 0.1772, -0.00246, 0.9842, 0.1764, -0.006155, 0.9843, 0.1766, -0.005335, 0.9843, 0.1764, -0.006155, 0.9843, 0.1766, -0.005336, 0.9843, 0.1766, -0.005335, 0.9843, 0.9057, -0.01891, -0.4236, 0.9057, -0.01892, -0.4236, 0.9057, -0.01892, -0.4236, 0.9057, -0.01891, -0.4236, -0.9969, -0.07868, 0.0008655, -0.9966, -0.0829, 0.001731, -0.9966, -0.0829, 0.001731, -0.9969, -0.07868, 0.0008655, 1.804e-07, 3.688e-07, -1.0, 1.787e-07, 8.019e-07, -1.0, 0.0, 0.0, -1.0, 5.267e-07, 7.075e-07, -1.0, -0.9034, -0.0193, -0.4284, -0.9034, -0.0193, -0.4284, -0.9034, -0.0193, -0.4284, -0.9034, -0.0193, -0.4284, -0.1892, -0.0183, 0.9818, -0.1883, -0.02299, 0.9818, -0.188, -0.02412, 0.9819, -0.188, -0.02412, 0.9819, -0.1895, -0.01648, 0.9817, -0.1883, -0.02299, 0.9818, -0.1892, -0.0183, 0.9818, -0.0451, -0.999, 0.004713, -0.0451, -0.999, 0.004713, -0.0451, -0.999, 0.004713, -0.0451, -0.999, 0.004713, -0.0451, -0.999, 0.004713, -0.1124, -0.1157, 0.9869, -0.1124, -0.1157, 0.9869, -0.1124, -0.1157, 0.9869, -0.1124, -0.1157, 0.9869, 0.01271, -0.9999, 0.004183, 0.01271, -0.9999, 0.004183, 0.01271, -0.9999, 0.004183, 0.01271, -0.9999, 0.004183, 0.01271, -0.9999, 0.004183, 0.01271, -0.9999, 0.004183, 0.01271, -0.9999, 0.004183, -0.9034, -0.0193, -0.4284, -0.9034, -0.0193, -0.4284, -0.9034, -0.0193, -0.4284, -0.9034, -0.0193, -0.4284, 1.0, 0.006647, 4.77e-07, 1.0, 0.006647, 4.77e-07, 1.0, 0.006647, 4.77e-07, 1.0, 0.006647, 4.77e-07, 0.9995, -0.03019, 0.0, 0.9995, -0.03019, 0.0, 0.9995, -0.03019, 0.0, 0.9995, -0.03019, 0.0, 0.9982, -0.06032, 0.0, 0.9978, -0.06636, 0.0, 0.9978, -0.06636, 0.0, 0.9982, -0.06032, 0.0, 0.9975, -0.07101, 0.001483, 0.9975, -0.07101, 0.001483, 0.9975, -0.07101, 0.001483, 0.9975, -0.07101, 0.001483, 0.02866, 0.9996, 1.187e-07, 0.02866, 0.9996, 1.187e-07, 0.02866, 0.9996, 1.187e-07, 0.02866, 0.9996, 1.187e-07, 0.02866, 0.9996, 1.187e-07, 4.899e-07, 6.253e-07, -1.0, 3.094e-07, 3.583e-07, -1.0, 6.762e-08, 0.0, -1.0, 6.75e-08, 0.0, -1.0, 0.0, 0.0, -1.0, 0.0, 0.0, -1.0, 0.0, 0.0, -1.0, 0.0, 0.0, -1.0, 0.09433, 0.02255, 0.9953, 0.09433, 0.02255, 0.9953, 0.09433, 0.02255, 0.9953, 0.09433, 0.02255, 0.9953, 0.0883, 0.0005857, 0.9961, 0.0883, 0.0005861, 0.9961, 0.0883, 0.0005861, 0.9961, 0.0883, 0.0005856, 0.9961, 0.0883, 0.000585, 0.9961, 0.0883, 0.0005865, 0.9961, 0.0883, 0.0005857, 0.9961, 0.0883, 0.0005865, 0.9961, 0.0883, 0.0005868, 0.9961, 0.0883, 0.0005857, 0.9961, 0.0883, 0.0005857, 0.9961, 0.0883, 0.0005856, 0.9961, 0.0883, 0.000585, 0.9961, 0.133, 0.1674, 0.9769, 0.133, 0.1674, 0.9769, 0.133, 0.1674, 0.9769, 0.1999, -0.02322, 0.9795, 0.2001, -0.02214, 0.9795, 0.2015, -0.01558, 0.9794, 0.1999, -0.02322, 0.9795, 0.2015, -0.01558, 0.9794, 0.2001, -0.02214, 0.9795, 0.2019, -0.01343, 0.9793, 3.379e-08, 0.0, -1.0, 3.468e-08, 0.0, -1.0, 0.0, 0.0, -1.0, 0.0, 0.0, -1.0, -0.9995, -0.03269, -2.68e-07, -0.9993, -0.03721, -2.38e-07, -0.9993, -0.03721, -2.38e-07, -0.9995, -0.03269, -2.68e-07, -0.01134, 0.9203, -0.3911, -0.01134, 0.9203, -0.3911, -0.01134, 0.9203, -0.3911, -0.01134, 0.9203, -0.3911, -0.1885, -0.1041, 0.9765, -0.1885, -0.1041, 0.9765, -0.1885, -0.1041, 0.9765, -0.1885, -0.1041, 0.9765, -0.2094, -0.0078, 0.9778, -0.2094, -0.007798, 0.9778, -0.2094, -0.007797, 0.9778, -0.2094, -0.007798, 0.9778, -0.2094, -0.007797, 0.9778, -0.2094, -0.007797, 0.9778, -0.2094, -0.007797, 0.9778, 0.9985, -0.05427, 0.0, 0.9982, -0.06032, 0.0, 0.9982, -0.06032, 0.0, 0.9985, -0.05427, 0.0, 0.2008, -0.104, 0.9741, 0.2008, -0.104, 0.9741, 0.2008, -0.104, 0.9741, 0.2008, -0.104, 0.9741, 0.2221, -0.01207, 0.9749, 0.2221, -0.01207, 0.9749, 0.2221, -0.01207, 0.9749, 0.2221, -0.01207, 0.9749, 0.2221, -0.01207, 0.9749, 0.2221, -0.01207, 0.9749, 0.2221, -0.01207, 0.9749, 0.0, 0.0, -1.0, 0.0, 0.0, -1.0, 0.0, 0.0, -1.0, 0.0, 0.0, -1.0, -0.1635, 0.01728, 0.9864, -0.1635, 0.01728, 0.9864, -0.1635, 0.01728, 0.9864, -0.1635, 0.01728, 0.9864, -0.1673, 0.001125, 0.9859, -0.1687, 0.00663, 0.9856, -0.1673, 0.0005345, 0.9859, -0.1673, 0.001125, 0.9859, 0.0, 0.0, -1.0, 0.0, 0.0, -1.0, 0.0, 0.0, -1.0, 0.0, 0.0, -1.0, 0.1379, 0.01907, 0.9903, 0.1379, 0.01907, 0.9903, 0.1379, 0.01907, 0.9903, 0.1379, 0.01907, 0.9903, 0.1324, -0.002002, 0.9912, 0.1324, -0.002002, 0.9912, 0.1324, -0.002002, 0.9912, 0.1324, -0.002002, 0.9912, -0.9967, -0.08056, -1.199e-07, -0.9969, -0.07868, 0.0008655, -0.9969, -0.07868, 0.0008655, -0.9967, -0.08056, -1.199e-07, 0.9995, -0.03019, 0.0, 0.9995, -0.03019, 0.0, 0.9995, -0.03019, 0.0, 0.9995, -0.03019, 0.0, 0.9962, -0.08653, 0.0, 0.9962, -0.08653, 0.0, 0.9962, -0.08653, 0.0, 0.9962, -0.08653, 0.0, -0.1428, -0.1502, 0.9783, -0.1428, -0.1502, 0.9783, -0.1428, -0.1502, 0.9783, -0.1428, -0.1502, 0.9783, -0.1724, -0.01287, 0.9849, -0.1724, -0.01287, 0.9849, -0.1724, -0.01287, 0.9849, -0.1724, -0.01287, 0.9849, -0.1724, -0.01287, 0.9849, -0.1724, -0.01287, 0.9849, -0.1344, -0.1865, 0.9732, -0.1344, -0.1865, 0.9732, -0.1344, -0.1865, 0.9732, -0.1724, -0.01287, 0.9849, -0.1724, -0.01287, 0.9849, -0.1724, -0.01287, 0.9849, -0.1724, -0.01287, 0.9849, 0.0, 0.0, -1.0, 0.0, 0.0, -1.0, 0.0, 0.0, -1.0, 0.0, 0.0, -1.0, 1.819e-07, 9.91e-07, -1.0, 2.074e-08, 1.533e-07, -1.0, 9.251e-08, 6.837e-07, -1.0, 1.793e-07, 9.875e-07, -1.0, 0.9999, -0.01511, 2.383e-07, 0.9999, -0.01511, 2.383e-07, 0.9999, -0.01511, 2.383e-07, 0.9999, -0.01511, 2.383e-07, -1.0, -0.0004404, -5.364e-07, -1.0, -0.0004404, -5.364e-07, -1.0, 0.00314, -3.873e-07, -1.0, 0.00314, -3.873e-07, -1.0, 0.00314, -3.873e-07, -0.9999, 0.01214, -2.383e-07, -0.9999, 0.01214, -2.383e-07, -1.0, 0.00314, -3.873e-07, -0.1687, 0.00663, 0.9856, -0.1677, 0.002308, 0.9858, -0.1673, -7.581e-05, 0.9859, -0.1673, -7.454e-05, 0.9859, -0.1673, -7.454e-05, 0.9859, -0.1673, 0.0005345, 0.9859, -0.1687, 0.00663, 0.9856, -0.1691, 0.01014, 0.9855, -0.1691, 0.01014, 0.9855, -0.1677, 0.002308, 0.9858, -0.1687, 0.00663, 0.9856, 4.899e-07, 6.253e-07, -1.0, 1.804e-07, 3.688e-07, -1.0, 5.267e-07, 7.075e-07, -1.0, 3.094e-07, 3.583e-07, -1.0, 0.9057, -0.01892, -0.4236, 0.9057, -0.01892, -0.4236, 0.9057, -0.01892, -0.4236, 0.9057, -0.01892, -0.4236, 0.2208, 0.1127, 0.9688, 0.2208, 0.1127, 0.9688, 0.2208, 0.1127, 0.9688, 0.2009, 0.002042, 0.9796, 0.2007, 0.001279, 0.9797, 0.1997, -0.004256, 0.9798, 0.2009, 0.002042, 0.9796, 0.1994, -0.006023, 0.9799, 0.1997, -0.004256, 0.9798, 0.2007, 0.001279, 0.9797, 0.1994, -0.006023, 0.9799, 6.75e-08, 0.0, -1.0, 6.762e-08, 0.0, -1.0, 3.468e-08, 0.0, -1.0, 3.379e-08, 0.0, -1.0, 0.5193, 0.8546, 0.0, 0.5193, 0.8546, 0.0, 0.5193, 0.8546, 0.0, 0.5193, 0.8546, 0.0, 4.264e-11, 0.0, 1.0, -4.34e-09, 0.0, 1.0, -4.34e-09, 0.0, 1.0, -2.759e-10, 0.0, 1.0, -0.6291, 0.7773, 0.0, -0.6291, 0.7773, 0.0, -0.6291, 0.7773, 0.0, -0.6291, 0.7773, 0.0, 0.009905, 1.0, 0.0, 0.009905, 1.0, 0.0, 0.009905, 1.0, 4.811e-07, 0.009905, 1.0, 6.774e-08, 0.009905, 1.0, 4.811e-07, 0.009905, 1.0, 5.408e-07, 0.009905, 1.0, 5.408e-07, 0.009905, 1.0, 6.774e-08, 0.009905, 1.0, 6.774e-08, 0.009905, 1.0, 0.0, 0.009905, 1.0, 0.0, 0.004067, -1.0, 7.434e-07, 0.004067, -1.0, 9.132e-07, 0.004067, -1.0, -4.112e-07, 0.004066, -1.0, 2.164e-07, 0.004067, -1.0, -4.112e-07, 0.004067, -1.0, -5.434e-07, 0.004067, -1.0, -5.434e-07, 0.004066, -1.0, 2.164e-07, 0.004066, -1.0, 2.164e-07, 0.004066, -1.0, 0.0, 0.004067, -1.0, 7.434e-07, 0.4437, -0.8962, 0.0, 0.4437, -0.8962, 0.0, 0.4437, -0.8962, 0.0, 0.4437, -0.8962, 0.0, 0.9234, -0.3838, 2.006e-07, 0.9234, -0.3838, 2.006e-07, 0.9234, -0.3838, 2.006e-07, 0.9234, -0.3838, 2.006e-07, 0.9999, -0.01107, 2.836e-07, 0.9999, -0.01639, 1.92e-07, 0.9999, -0.01107, 3.68e-07, 0.9999, -0.01107, 2.77e-07, 0.9999, -0.01107, 3.68e-07, 0.9999, -0.01107, 1.057e-08, 0.9999, -0.01107, 2.77e-07, 0.9999, -0.01107, 2.836e-07, 0.9999, -0.01638, 8.564e-08, 0.9999, -0.01639, 1.92e-07, 0.9999, -0.01638, 8.564e-08, 0.9998, -0.0217, 1.715e-07, 0.9998, -0.0217, 9.624e-08, 0.9999, -0.01639, 1.92e-07, 0.9998, -0.0217, 9.624e-08, 0.9998, -0.0217, 0.0, 0.9999, -0.01639, 1.92e-07, 1.0, -2.755e-07, 0.0, 1.0, -2.755e-07, 0.0, 1.0, 0.0, 0.0, 1.0, 0.0, 0.0, 1.0, 0.0, 0.0, 1.0, -3.552e-08, 0.0, 1.0, -2.344e-07, 0.0, 1.0, -3.397e-07, 0.0, 1.0, -2.344e-07, 0.0, 1.0, -2.755e-07, 0.0, 1.0, -2.755e-07, 0.0, 1.0, -3.397e-07, 0.0, 1.0, -3.537e-08, 0.0, 1.0, 0.0, 0.0, 1.0, -6.931e-08, 0.0, 1.0, -6.931e-08, 0.0, 1.0, -2.344e-07, 0.0, 1.0, -3.552e-08, 0.0, 1.0, -3.537e-08, 0.0, 0.9999, 0.01581, 1.604e-07, 0.9999, 0.01581, 2.197e-07, 0.9999, 0.01581, 2.197e-07, 0.9999, 0.01581, 6.381e-08, 0.9999, 0.01581, 6.381e-08, 0.9999, 0.01581, 0.0, 0.9999, 0.01581, 1.604e-07, 0.9945, 0.1049, -2.517e-07, 0.9945, 0.1049, -3.538e-07, 0.9945, 0.1049, -3.538e-07, 0.9945, 0.1049, -1.03e-07, 0.9945, 0.1049, -1.03e-07, 0.9945, 0.1049, 0.0, 0.9945, 0.1049, -2.517e-07, 0.9979, 0.06476, -1.867e-07, 0.9979, 0.06476, -3.635e-07, 0.9979, 0.06476, 2.854e-07, 0.9979, 0.06476, 8.429e-08, 0.9979, 0.06476, 5.182e-07, 0.9979, 0.06476, 5.182e-07, 0.9979, 0.06476, 8.429e-08, 0.9979, 0.06476, 2.854e-07, 0.9979, 0.06476, 8.429e-08, 0.9979, 0.06476, 0.0, 0.9979, 0.06476, -1.867e-07, 0.9917, 0.1289, 0.0, 0.9917, 0.1289, 0.0, 0.9917, 0.1289, 0.0, 0.9917, 0.1289, 0.0, -2.706e-10, 0.0, 1.0, -3.187e-10, 0.0, 1.0, -1.427e-09, 0.0, 1.0, -1.427e-09, 0.0, 1.0, -2.706e-10, 0.0, 1.0, 0.0, 0.0, 1.0, 0.0, 0.0, 1.0, -3.187e-10, 0.0, 1.0, 0.0, 0.0, 1.0, 0.0, 0.0, 1.0, 0.0, 0.0, 1.0, 0.0, 0.0, 1.0, 0.0, 0.0, 1.0, 0.0, 0.0, 1.0, 0.0, 0.0, 1.0, 0.0, 0.0, 1.0, 0.0, 0.0, 1.0, 0.0, 0.0, 1.0, 0.0, 0.0, 1.0, 0.0, 0.0, 1.0, 0.0, 0.0, 1.0, 0.0, 0.0, 1.0, 0.0, 0.0, 1.0, 0.0, 0.0, 1.0, 0.0, 0.0, 1.0, 0.0, 0.0, 1.0, 0.0, 0.0, 1.0, 0.0, 0.0, 1.0, 0.0, 0.0, 1.0, 0.0, 0.0, 1.0, 0.0, 0.0, 1.0, 0.0, 0.0, 1.0, 2.268e-09, 0.0, 1.0, 2.281e-09, 0.0, 1.0, 0.0, 0.0, 1.0, 0.0, 0.0, 1.0, 2.268e-09, 0.0, 1.0, 3.227e-09, 0.0, 1.0, 3.166e-09, 0.0, 1.0, 2.281e-09, 0.0, 1.0, 4.264e-11, 0.0, 1.0, -2.759e-10, 0.0, 1.0, 3.166e-09, 0.0, 1.0, 3.227e-09, 0.0, 1.0, -0.5355, -0.8445, 0.0, -0.5355, -0.8445, 0.0, -0.5355, -0.8445, 0.0, -0.5355, -0.8445, 0.0, -0.9234, -0.3838, 0.0, -0.9234, -0.3838, 0.0, -0.9234, -0.3838, 0.0, -0.9234, -0.3838, 0.0, -0.9999, -0.01107, 1.831e-07, -0.9999, -0.0111, -4.064e-08, -0.9999, -0.01107, 1.317e-07, -0.9999, -0.01107, 1.111e-07, -0.9999, -0.01107, 1.111e-07, -0.9999, -0.01107, 0.0, -0.9999, -0.01107, 1.831e-07, -0.9999, -0.0111, -4.064e-08, -0.9999, -0.01637, -1.028e-07, -0.9999, -0.01107, 1.317e-07, -0.9998, -0.0217, 2.502e-07, -0.9998, -0.0217, 2.502e-07, -0.9998, -0.0217, -2.657e-08, -0.9998, -0.0217, -8.013e-08, -0.9999, -0.01637, -1.028e-07, -0.9999, -0.0111, -4.064e-08, -0.9998, -0.0217, -8.013e-08, -0.9998, -0.0217, -2.657e-08, -1.0, -3.619e-07, 0.0, -1.0, 7.448e-07, 0.0, -1.0, 7.448e-07, 0.0, -1.0, -3.657e-07, 0.0, -1.0, -3.935e-07, 0.0, -1.0, 4.745e-07, 0.0, -1.0, 9.454e-07, 0.0, -1.0, -5.562e-07, 0.0, -1.0, -3.619e-07, 0.0, -1.0, -3.657e-07, 0.0, -1.0, -3.935e-07, 0.0, -1.0, -5.562e-07, 0.0, -1.0, -2.417e-07, 0.0, -1.0, -5.917e-06, 0.0, -1.0, -2.942e-06, 0.0, -1.0, 4.745e-07, 0.0, -1.0, -3.935e-07, 0.0, -1.0, -2.417e-07, 0.0, -1.0, -2.942e-06, 0.0, -0.9999, 0.01581, -1.143e-06, -0.9999, 0.01581, -1.143e-06, -0.9999, 0.01581, -8.418e-07, -0.9999, 0.01581, -3.237e-07, -0.9999, 0.01581, -8.418e-07, -0.9999, 0.01581, 0.0, -0.9999, 0.01581, -3.237e-07, -0.9945, 0.1049, 2.04e-07, -0.9945, 0.1049, 2.04e-07, -0.9945, 0.1049, 1.464e-07, -0.9945, 0.1049, 5.8e-08, -0.9945, 0.1049, 1.464e-07, -0.9945, 0.1049, 0.0, -0.9945, 0.1049, 5.8e-08, -0.9989, 0.04754, -2.982e-07, -0.9989, 0.04754, -8.633e-07, -0.9989, 0.04754, -4.433e-07, -0.9989, 0.04754, -4.337e-07, -0.9989, 0.04754, -4.433e-07, -0.9989, 0.04755, 0.0, -0.9989, 0.04754, -4.337e-07, -0.9989, 0.04754, -4.337e-07, -0.9989, 0.04754, -9.112e-08, -0.9989, 0.04754, -9.112e-08, -0.9989, 0.04754, -2.982e-07, -0.9947, 0.1028, 0.0, -0.9947, 0.1028, 0.0, -0.9947, 0.1028, 0.0, -0.9947, 0.1028, 0.0, 0.0, 0.0, -1.0, 0.0, 0.0, -1.0, 0.0, 0.0, -1.0, 2.074e-08, 1.533e-07, -1.0, 0.0, 0.0, -1.0, 0.0, 0.0, -1.0, 0.0, 0.0, -1.0, 0.0, 0.0, -1.0, 0.0, 0.0, -1.0, 0.0, 0.0, -1.0, 0.0, 0.0, -1.0, 0.0, 0.0, -1.0, 0.0, 0.0, -1.0, 0.0, 0.0, -1.0, 0.0, 0.0, -1.0, 0.0, 0.0, -1.0, 0.0, 0.0, -1.0, 0.0, 0.0, -1.0, 0.0, 0.0, -1.0, 0.0, 0.0, -1.0, 2.074e-08, 1.533e-07, -1.0, 0.0, 0.0, -1.0, 0.0, 0.0, -1.0, 9.251e-08, 6.837e-07, -1.0, 0.0, 0.0, -1.0, 0.0, 0.0, -1.0, 0.0, 0.0, -1.0, 0.0, 0.0, -1.0, 0.0, 0.0, -1.0, 0.0, 0.0, -1.0, 0.0, 0.0, -1.0, 0.0, 0.0, -1.0, -0.9034, -0.0193, -0.4284, -0.9034, -0.0193, -0.4284, -0.9034, -0.0193, -0.4284, -0.9034, -0.0193, -0.4284, 0.9057, -0.01892, -0.4236, 0.9057, -0.01892, -0.4236, 0.9057, -0.01892, -0.4236, 0.9057, -0.01892, -0.4236, -0.9034, -0.0193, -0.4284, -0.9034, -0.0193, -0.4284, -0.9034, -0.0193, -0.4284, -0.9034, -0.0193, -0.4284, -0.006313, 0.5428, -0.8398, -0.006313, 0.5428, -0.8398, -0.006313, 0.5428, -0.8398, -0.006313, 0.5428, -0.8398, 0.0, 0.0, -1.0, 0.0, 0.0, -1.0, 0.0, 0.0, -1.0, 0.0, 0.0, -1.0, -0.9034, -0.0193, -0.4284, -0.9034, -0.0193, -0.4284, -0.9034, -0.0193, -0.4284, -0.9034, -0.0193, -0.4284, 1.819e-07, 9.91e-07, -1.0, 1.793e-07, 9.875e-07, -1.0, 1.787e-07, 8.019e-07, -1.0, 1.804e-07, 3.688e-07, -1.0, 0.9057, -0.01892, -0.4236, 0.9057, -0.01892, -0.4236, 0.9057, -0.01892, -0.4236, 0.9057, -0.01892, -0.4236, 0.9637, -0.02013, -0.2664, 0.9637, -0.02013, -0.2664, 0.9637, -0.02013, -0.2664, 0.9637, -0.02013, -0.2664, -0.9617, -0.02055, -0.2732, -0.9617, -0.02055, -0.2732, -0.9617, -0.02055, -0.2732, -0.9617, -0.02055, -0.2732, 0.9637, -0.02013, -0.2664, 0.9637, -0.02013, -0.2664, 0.9637, -0.02013, -0.2664, 0.9637, -0.02013, -0.2664, -0.9617, -0.02055, -0.2732, -0.9617, -0.02055, -0.2732, -0.9617, -0.02055, -0.2732, -0.9617, -0.02055, -0.2732, -0.9617, -0.02055, -0.2732, -0.9617, -0.02055, -0.2732, -0.9617, -0.02055, -0.2732, -0.9617, -0.02055, -0.2732, -0.01195, 0.9694, -0.2454, -0.01195, 0.9694, -0.2454, -0.01195, 0.9694, -0.2454, -0.01195, 0.9694, -0.2454, 0.9637, -0.02013, -0.2664, 0.9637, -0.02013, -0.2664, 0.9637, -0.02013, -0.2664, 0.9637, -0.02013, -0.2664, -0.9617, -0.02055, -0.2732, -0.9617, -0.02055, -0.2732, -0.9617, -0.02055, -0.2732, -0.9617, -0.02055, -0.2732, 0.01405, 0.9693, -0.2455, 0.01405, 0.9693, -0.2455, 0.01405, 0.9693, -0.2455, 0.01405, 0.9693, -0.2455, 0.9637, -0.02013, -0.2664, 0.9637, -0.02013, -0.2664, 0.9637, -0.02013, -0.2664, 0.9637, -0.02013, -0.2664, -0.9617, -0.02055, -0.2732, -0.9617, -0.02055, -0.2732, -0.9617, -0.02055, -0.2732, -0.9617, -0.02055, -0.2732, 0.05544, -0.966, -0.2525, 0.05544, -0.966, -0.2525, 0.05544, -0.966, -0.2525, 0.05544, -0.966, -0.2525, 0.9057, -0.01892, -0.4236, 0.9057, -0.01892, -0.4236, 0.9057, -0.01892, -0.4236, 0.9057, -0.01892, -0.4236, -0.9034, -0.0193, -0.4284, -0.9034, -0.0193, -0.4284, -0.9034, -0.0193, -0.4284, -0.9034, -0.0193, -0.4284, 0.9057, -0.01892, -0.4236, 0.9057, -0.01892, -0.4236, 0.9057, -0.01892, -0.4236, 0.9057, -0.01892, -0.4236, -0.07051, -0.9651, -0.2522, -0.07051, -0.9651, -0.2522, -0.07051, -0.9651, -0.2522, -0.07051, -0.9651, -0.2522, 8.906e-08, 1.637e-07, -1.0, 8.912e-08, 0.0, -1.0, -1.88e-08, 0.0, -1.0, 7.22e-08, 3.27e-07, -1.0, 8.906e-08, 1.637e-07, -1.0, 5.795e-08, 0.0, -1.0, 1.014e-07, 0.0, -1.0, 8.912e-08, 0.0, -1.0, -6.27e-09, 0.0, -1.0, 8.746e-08, 0.0, -1.0, 4.188e-08, 0.0, -1.0, -3.217e-08, 0.0, -1.0, 1.777e-07, 0.0, -1.0, -1.125e-08, 0.0, -1.0, -7.159e-08, 0.0, -1.0, -6.04e-09, 0.0, -1.0, -1.125e-08, 0.0, -1.0, -6.27e-09, 0.0, -1.0, -3.217e-08, 0.0, -1.0, -7.159e-08, 0.0, -1.0, 8.746e-08, 0.0, -1.0, 1.014e-07, 0.0, -1.0, 5.795e-08, 0.0, -1.0, 4.188e-08, 0.0, -1.0, -7.159e-08, 0.0, -1.0, -1.338e-07, 0.0, -1.0, -1.88e-07, 0.0, -1.0, -6.04e-09, 0.0, -1.0, 8.906e-08, 1.637e-07, -1.0, 7.22e-08, 3.27e-07, -1.0, 1.633e-07, 6.545e-07, -1.0, 8.848e-08, 3.315e-07, -1.0, -3.217e-08, 0.0, -1.0, -5.515e-08, 0.0, -1.0, -1.338e-07, 0.0, -1.0, -7.159e-08, 0.0, -1.0, 4.188e-08, 0.0, -1.0, -4.6e-09, 0.0, -1.0, -5.515e-08, 0.0, -1.0, -3.217e-08, 0.0, -1.0, 5.795e-08, 0.0, -1.0, 1.58e-08, 0.0, -1.0, -4.6e-09, 0.0, -1.0, 4.188e-08, 0.0, -1.0, 8.906e-08, 1.637e-07, -1.0, 8.848e-08, 3.315e-07, -1.0, 1.58e-08, 0.0, -1.0, 5.795e-08, 0.0, -1.0, 0.01117, -0.9606, -0.2779, 0.01117, -0.9606, -0.2779, 0.01117, -0.9606, -0.2779, 0.01117, -0.9606, -0.2779, -0.9617, -0.02055, -0.2732, -0.9617, -0.02055, -0.2732, -0.9617, -0.02055, -0.2732, -0.9617, -0.02055, -0.2732, 0.9637, -0.02013, -0.2664, 0.9637, -0.02013, -0.2664, 0.9637, -0.02013, -0.2664, 0.9637, -0.02013, -0.2664, 0.9637, -0.02013, -0.2664, 0.9637, -0.02013, -0.2664, 0.9637, -0.02013, -0.2664, 0.9637, -0.02013, -0.2664, 0.9138, 0.01107, -0.4059, 0.9138, 0.01107, -0.4059, 0.9138, 0.01107, -0.4059, 0.9138, 0.01107, -0.4059, -0.9646, 0.02359, -0.2627, -0.9646, 0.02359, -0.2627, -0.9646, 0.02359, -0.2627, -0.9646, 0.02359, -0.2627, -0.00227, 0.002868, 1.0, -0.0007048, 0.007054, 1.0, -0.0007036, 0.007057, 1.0, -0.00227, 0.002868, 1.0, 0.004475, 0.07803, -0.9969, 0.001313, 0.0771, -0.997, 0.001294, 0.0771, -0.997, 0.004475, 0.07803, -0.9969, -0.01925, -0.927, -0.3746, -0.01925, -0.927, -0.3746, -0.01925, -0.927, -0.3746, -0.01925, -0.927, -0.3746, 0.002714, -0.9272, -0.3747, 0.002714, -0.9272, -0.3747, 0.002714, -0.9272, -0.3747, 0.002714, -0.9272, -0.3747, -0.02644, -0.9601, -0.2784, -0.02644, -0.9601, -0.2784, -0.02644, -0.9601, -0.2784, -0.02644, -0.9601, -0.2784, 0.01542, 0.56, -0.8284, 0.01542, 0.56, -0.8284, 0.01542, 0.56, -0.8284, 0.01542, 0.56, -0.8284, 0.01146, -0.9999, -0.0009044, 0.01146, -0.9999, -0.0009044, 0.01145, -0.9999, -0.003141, 0.01144, -0.9999, -0.004983, -0.0271, -0.9996, -0.005066, -0.0271, -0.9996, -0.005066, -0.02712, -0.9996, -0.00267, -0.02703, -0.9996, -0.004656, -0.02703, -0.9996, -0.004656, -0.02712, -0.9996, -0.00267, -0.02713, -0.9996, -0.0003231, -0.02713, -0.9996, -0.0003231, 0.01144, -0.9999, -0.004983, 0.01145, -0.9999, -0.003141, 0.01145, -0.9999, -0.005352, 0.01145, -0.9999, -0.005352, 0.0008619, 0.01124, 0.9999, -0.0007036, 0.007057, 1.0, -0.0007048, 0.007054, 1.0, 0.0008619, 0.01124, 0.9999, -0.001868, 0.07616, -0.9971, 0.001294, 0.0771, -0.997, 0.001313, 0.0771, -0.997, -0.001868, 0.07616, -0.9971, 0.9664, 0.01497, -0.2568, 0.9664, 0.01497, -0.2568, 0.9664, 0.01497, -0.2568, 0.9664, 0.01497, -0.2568, -0.9124, 0.02573, -0.4086, -0.9124, 0.02573, -0.4086, -0.9124, 0.02573, -0.4086, -0.9124, 0.02573, -0.4086, 0.0914, -0.1441, 0.9853, 0.09153, -0.09082, 0.9917, 0.1055, -0.1483, 0.9833, 0.08308, -0.1172, 0.9896, 0.08308, -0.1172, 0.9896, 0.08308, -0.1172, 0.9896, 0.08308, -0.1172, 0.9896, 0.1228, -0.1648, 0.9787, 0.1228, -0.1648, 0.9787, 0.1228, -0.1648, 0.9787, 0.0914, -0.1441, 0.9853, 0.1055, -0.1483, 0.9833, 0.119, -0.06128, 0.991, 0.1052, -0.07813, 0.9914, 0.09153, -0.09082, 0.9917, 0.119, -0.06128, 0.991, 0.119, -0.06128, 0.991, 0.1055, -0.1483, 0.9833, 0.09153, -0.09082, 0.9917, 0.1052, -0.07813, 0.9914, -0.1548, -0.09585, 0.9833, -0.1548, -0.09585, 0.9833, -0.1548, -0.09585, 0.9833, -0.1548, -0.09585, 0.9833, -0.1548, -0.09585, 0.9833, -0.1548, -0.09585, 0.9833, -0.1548, -0.09585, 0.9833, -0.1548, -0.09585, 0.9833, -0.1548, -0.09585, 0.9833, -0.1548, -0.09585, 0.9833, -0.0269, -0.4713, 0.8816, -0.0269, -0.4713, 0.8816, -0.0269, -0.4713, 0.8816, -0.0269, -0.4713, 0.8816, -0.0269, -0.4713, 0.8816, -0.0269, -0.4713, 0.8816, -0.0269, -0.4713, 0.8816, -0.0269, -0.4713, 0.8816, -0.0269, -0.4713, 0.8816, -0.0269, -0.4713, 0.8816, -0.0269, -0.4713, 0.8816, -0.0269, -0.4713, 0.8816, -0.0269, -0.4713, 0.8816, -0.0269, -0.4713, 0.8816, -0.0269, -0.4713, 0.8816, -0.0269, -0.4713, 0.8816, -0.0269, -0.4713, 0.8816, -0.1445, -0.06524, 0.9874, -0.1445, -0.06524, 0.9874, -0.1445, -0.06524, 0.9874, -0.1445, -0.06524, 0.9874, -0.1445, -0.06524, 0.9874, -0.1445, -0.06524, 0.9874, -0.1445, -0.06524, 0.9874, -0.1445, -0.06524, 0.9874, -0.1445, -0.06524, 0.9874, -0.1445, -0.06524, 0.9874, -0.1318, -0.05514, 0.9897, -0.1318, -0.05514, 0.9897, -0.1318, -0.05514, 0.9897, -0.1318, -0.05514, 0.9897, -0.1318, -0.05514, 0.9897, -0.1318, -0.05514, 0.9897, -0.1318, -0.05514, 0.9897, -0.1318, -0.05514, 0.9897, -0.1318, -0.05514, 0.9897, -0.1318, -0.05514, 0.9897, -0.108, -0.09322, 0.9898, -0.108, -0.09322, 0.9898, -0.108, -0.09322, 0.9898, -0.108, -0.09322, 0.9898, -0.108, -0.09322, 0.9898, -0.108, -0.09322, 0.9898, -0.108, -0.09322, 0.9898, -0.108, -0.09322, 0.9898, -0.07346, -0.1496, 0.986, -0.07346, -0.1496, 0.986, -0.07346, -0.1496, 0.986, -0.07346, -0.1496, 0.986, -0.07346, -0.1496, 0.986, -0.07346, -0.1496, 0.986, -0.07346, -0.1496, 0.986, -0.07346, -0.1496, 0.986, -0.07346, -0.1496, 0.986, -0.07346, -0.1496, 0.986, -0.07346, -0.1496, 0.986, -0.07346, -0.1496, 0.986, 0.1548, -0.09585, 0.9833, 0.1548, -0.09585, 0.9833, 0.1548, -0.09585, 0.9833, 0.1548, -0.09585, 0.9833, 0.1548, -0.09585, 0.9833, 0.1548, -0.09585, 0.9833, 0.1548, -0.09585, 0.9833, 0.1548, -0.09585, 0.9833, 0.1548, -0.09585, 0.9833, 0.1548, -0.09585, 0.9833, 0.0269, -0.4713, 0.8816, 0.0269, -0.4713, 0.8816, 0.0269, -0.4713, 0.8816, 0.0269, -0.4713, 0.8816, 0.0269, -0.4713, 0.8816, 0.0269, -0.4713, 0.8816, 0.0269, -0.4713, 0.8816, 0.0269, -0.4713, 0.8816, 0.0269, -0.4713, 0.8816, 0.0269, -0.4713, 0.8816, 0.0269, -0.4713, 0.8816, 0.0269, -0.4713, 0.8816, 0.0269, -0.4713, 0.8816, 0.0269, -0.4713, 0.8816, 0.0269, -0.4713, 0.8816, 0.0269, -0.4713, 0.8816, 0.0269, -0.4713, 0.8816, 0.1445, -0.06524, 0.9874, 0.1445, -0.06524, 0.9874, 0.1445, -0.06524, 0.9874, 0.1445, -0.06524, 0.9874, 0.1445, -0.06524, 0.9874, 0.1445, -0.06524, 0.9874, 0.1445, -0.06524, 0.9874, 0.1445, -0.06524, 0.9874, 0.1445, -0.06524, 0.9874, 0.1445, -0.06524, 0.9874, 0.1318, -0.05514, 0.9897, 0.1318, -0.05514, 0.9897, 0.1318, -0.05514, 0.9897, 0.1318, -0.05514, 0.9897, 0.1318, -0.05514, 0.9897, 0.1318, -0.05514, 0.9897, 0.1318, -0.05514, 0.9897, 0.1318, -0.05514, 0.9897, 0.1318, -0.05514, 0.9897, 0.1318, -0.05514, 0.9897, 0.108, -0.09322, 0.9898, 0.108, -0.09322, 0.9898, 0.108, -0.09322, 0.9898, 0.108, -0.09322, 0.9898, 0.108, -0.09322, 0.9898, 0.108, -0.09322, 0.9898, 0.108, -0.09322, 0.9898, 0.108, -0.09322, 0.9898, 0.07346, -0.1496, 0.986, 0.07346, -0.1496, 0.986, 0.07346, -0.1496, 0.986, 0.07346, -0.1496, 0.986, 0.07346, -0.1496, 0.986, 0.07346, -0.1496, 0.986, 0.07346, -0.1496, 0.986, 0.07346, -0.1496, 0.986, 0.07346, -0.1496, 0.986, 0.07346, -0.1496, 0.986, 0.07346, -0.1496, 0.986, 0.07346, -0.1496, 0.986, -0.1548, 0.09585, 0.9833, -0.1548, 0.09585, 0.9833, -0.1548, 0.09585, 0.9833, -0.1548, 0.09585, 0.9833, -0.1548, 0.09585, 0.9833, -0.1548, 0.09585, 0.9833, -0.1548, 0.09585, 0.9833, -0.1548, 0.09585, 0.9833, -0.1548, 0.09585, 0.9833, -0.1548, 0.09585, 0.9833, -0.0269, 0.4713, 0.8816, -0.0269, 0.4713, 0.8816, -0.0269, 0.4713, 0.8816, -0.0269, 0.4713, 0.8816, -0.0269, 0.4713, 0.8816, -0.0269, 0.4713, 0.8816, -0.0269, 0.4713, 0.8816, -0.0269, 0.4713, 0.8816, -0.0269, 0.4713, 0.8816, -0.0269, 0.4713, 0.8816, -0.0269, 0.4713, 0.8816, -0.0269, 0.4713, 0.8816, -0.0269, 0.4713, 0.8816, -0.0269, 0.4713, 0.8816, -0.0269, 0.4713, 0.8816, -0.0269, 0.4713, 0.8816, -0.0269, 0.4713, 0.8816, -0.1445, 0.06524, 0.9874, -0.1445, 0.06524, 0.9874, -0.1445, 0.06524, 0.9874, -0.1445, 0.06524, 0.9874, -0.1445, 0.06524, 0.9874, -0.1445, 0.06524, 0.9874, -0.1445, 0.06524, 0.9874, -0.1445, 0.06524, 0.9874, -0.1445, 0.06524, 0.9874, -0.1445, 0.06524, 0.9874, -0.1318, 0.05514, 0.9897, -0.1318, 0.05514, 0.9897, -0.1318, 0.05514, 0.9897, -0.1318, 0.05514, 0.9897, -0.1318, 0.05514, 0.9897, -0.1318, 0.05514, 0.9897, -0.1318, 0.05514, 0.9897, -0.1318, 0.05514, 0.9897, -0.1318, 0.05514, 0.9897, -0.1318, 0.05514, 0.9897, -0.108, 0.09322, 0.9898, -0.108, 0.09322, 0.9898, -0.108, 0.09322, 0.9898, -0.108, 0.09322, 0.9898, -0.108, 0.09322, 0.9898, -0.108, 0.09322, 0.9898, -0.108, 0.09322, 0.9898, -0.108, 0.09322, 0.9898, -0.07346, 0.1496, 0.986, -0.07346, 0.1496, 0.986, -0.07346, 0.1496, 0.986, -0.07346, 0.1496, 0.986, -0.07346, 0.1496, 0.986, -0.07346, 0.1496, 0.986, -0.07346, 0.1496, 0.986, -0.07346, 0.1496, 0.986, -0.07346, 0.1496, 0.986, -0.07346, 0.1496, 0.986, -0.07346, 0.1496, 0.986, -0.07346, 0.1496, 0.986, 0.1548, 0.09585, 0.9833, 0.1548, 0.09585, 0.9833, 0.1548, 0.09585, 0.9833, 0.1548, 0.09585, 0.9833, 0.1548, 0.09585, 0.9833, 0.1548, 0.09585, 0.9833, 0.1548, 0.09585, 0.9833, 0.1548, 0.09585, 0.9833, 0.1548, 0.09585, 0.9833, 0.1548, 0.09585, 0.9833, 0.0269, 0.4713, 0.8816, 0.0269, 0.4713, 0.8816, 0.0269, 0.4713, 0.8816, 0.0269, 0.4713, 0.8816, 0.0269, 0.4713, 0.8816, 0.0269, 0.4713, 0.8816, 0.0269, 0.4713, 0.8816, 0.0269, 0.4713, 0.8816, 0.0269, 0.4713, 0.8816, 0.0269, 0.4713, 0.8816, 0.0269, 0.4713, 0.8816, 0.0269, 0.4713, 0.8816, 0.0269, 0.4713, 0.8816, 0.0269, 0.4713, 0.8816, 0.0269, 0.4713, 0.8816, 0.0269, 0.4713, 0.8816, 0.0269, 0.4713, 0.8816, 0.1445, 0.06524, 0.9874, 0.1445, 0.06524, 0.9874, 0.1445, 0.06524, 0.9874, 0.1445, 0.06524, 0.9874, 0.1445, 0.06524, 0.9874, 0.1445, 0.06524, 0.9874, 0.1445, 0.06524, 0.9874, 0.1445, 0.06524, 0.9874, 0.1445, 0.06524, 0.9874, 0.1445, 0.06524, 0.9874, 0.1318, 0.05514, 0.9897, 0.1318, 0.05514, 0.9897, 0.1318, 0.05514, 0.9897, 0.1318, 0.05514, 0.9897, 0.1318, 0.05514, 0.9897, 0.1318, 0.05514, 0.9897, 0.1318, 0.05514, 0.9897, 0.1318, 0.05514, 0.9897, 0.1318, 0.05514, 0.9897, 0.1318, 0.05514, 0.9897, 0.108, 0.09322, 0.9898, 0.108, 0.09322, 0.9898, 0.108, 0.09322, 0.9898, 0.108, 0.09322, 0.9898, 0.108, 0.09322, 0.9898, 0.108, 0.09322, 0.9898, 0.108, 0.09322, 0.9898, 0.108, 0.09322, 0.9898, 0.07346, 0.1496, 0.986, 0.07346, 0.1496, 0.986, 0.07346, 0.1496, 0.986, 0.07346, 0.1496, 0.986, 0.07346, 0.1496, 0.986, 0.07346, 0.1496, 0.986, 0.07346, 0.1496, 0.986, 0.07346, 0.1496, 0.986, 0.07346, 0.1496, 0.986, 0.07346, 0.1496, 0.986, 0.07346, 0.1496, 0.986, 0.07346, 0.1496, 0.986])] * 3)])

# ---- objects
ob_tv = bpy.data.objects.new('tv', me_cube_001)

# ---- transforms, parenting, visibility, modifiers, constraints
ob_tv.location = (0.0, 0.0, 0.7)
ob_tv.rotation_euler = (1.571, -0.0, 0.0)
ob_tv.scale = (0.2, 0.2, 0.2)

# ---- collection membership
col_collection.objects.link(ob_tv)

# ---- scene / render settings (as saved in the file)
scene.frame_start = 1; scene.frame_end = 250; scene.frame_set(1)
scene.render.engine = 'BLENDER_EEVEE_NEXT'
bpy.context.view_layer.update()

# ---- added for rendering (the .blend has no active camera and no usable light): camera, sun
cam_auto = bpy.data.cameras.new('AutoCamera')
cam_auto.lens = 50.0
cam_auto.sensor_width = 36.0
cam_auto.clip_end = 1000.0
ob_auto_camera = bpy.data.objects.new('AutoCamera', cam_auto)
scene.collection.objects.link(ob_auto_camera)
ob_auto_camera.location = (2.17219, -2.33932, 2.35995)
ob_auto_camera.rotation_euler = (1.09748, -7.21219e-08, 0.694738)
scene.camera = ob_auto_camera
light_auto_sun = bpy.data.lights.new('AutoSun', 'SUN')
light_auto_sun.energy = 3.0
light_auto_sun.angle = 0.0523599
ob_auto_sun = bpy.data.objects.new('AutoSun', light_auto_sun)
scene.collection.objects.link(ob_auto_sun)
ob_auto_sun.rotation_euler = (0.872665, 0.174533, 0.523599)
bpy.context.view_layer.update()
